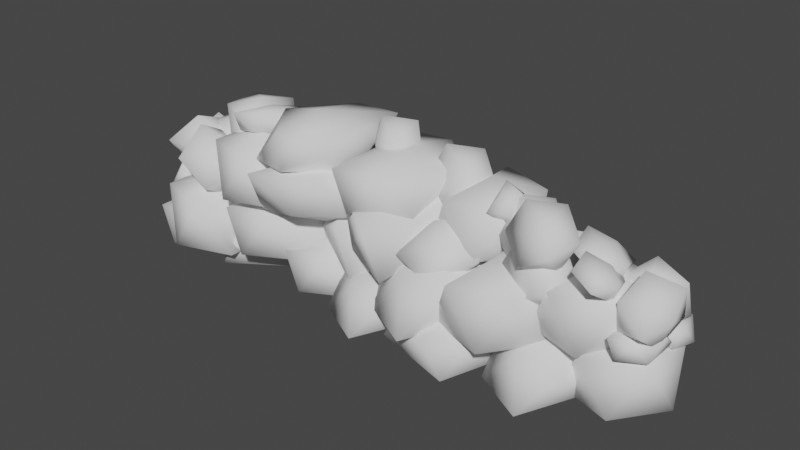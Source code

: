 # Source: Rock_Wall_.blend  (saved by Blender 3.1.7; exported with 4.5.12 LTS)
import bpy
from mathutils import Matrix  # noqa: F401  (used for matrix-valued properties, if any)

bpy.ops.wm.read_factory_settings(use_empty=True)
scene = bpy.context.scene
scene.name = 'Scene'

# ---- collections
col_collection = bpy.data.collections.new('Collection'); scene.collection.children.link(col_collection)

# ---- world
world_world = bpy.data.worlds.new('World'); scene.world = world_world
world_world.use_nodes = True; world_world.node_tree.nodes.clear()
_N = world_world.node_tree.nodes; _L = world_world.node_tree.links
n0 = _N.new('ShaderNodeOutputWorld'); n0.name = 'World Output'; n0.location = (300, 300)
n1 = _N.new('ShaderNodeBackground'); n1.name = 'Background'; n1.location = (10, 300)
n1.inputs[0].default_value = (0.05088, 0.05088, 0.05088, 1.0)
_L.new(n1.outputs[0], n0.inputs[0])
n0.is_active_output = True
world_world.color = (0.05088, 0.05088, 0.05088)
world_world.use_sun_shadow = False
world_world.sun_shadow_jitter_overblur = 0.0

# ---- meshes
me_icosphere_087 = bpy.data.meshes.new('Icosphere.087')
me_icosphere_087.from_pydata([(0.0, 0.0, -0.3242), (0.4398, -0.5257, -0.2057), (-0.168, -0.8506, -0.2057), (-0.5436, 0.0, -0.2057), (-0.168, 0.6434, -0.1569), (0.4398, 0.5257, -0.2057), (0.1063, -0.6848, 0.2057), (-0.4221, -0.7829, 0.2057), (-0.4398, 0.5257, 0.2057), (0.06121, 0.6178, 0.2057), (0.5436, 0.0, 0.2057), (0.0, 0.0, 0.3438), (-2.765, -0.0789, -1.572), (-2.325, -0.6046, -1.454), (-2.933, -0.9295, -1.454), (-3.308, -0.0789, -1.454), (-2.933, 0.7717, -1.454), (-2.325, 0.4468, -1.454), (-2.658, -0.7637, -1.042), (-3.187, -0.8618, -1.042), (-3.205, 0.4468, -1.042), (-2.704, 0.4459, -1.042), (-2.221, -0.0789, -1.042), (-2.765, -0.0789, -0.9043), (-2.22, 0.1076, -1.202), (-1.724, -0.253, -1.028), (-2.41, -0.4758, -1.028), (-2.834, 0.1076, -1.028), (-2.41, 0.691, -1.028), (-1.724, 0.4682, -1.028), (-2.031, -0.4758, -0.415), (-2.716, -0.253, -0.415), (-2.716, 0.4682, -0.415), (-2.031, 0.691, -0.415), (-1.937, 0.1076, -0.5461), (-2.22, 0.1076, -0.2745), (-1.429, -0.01138, -1.664), (-1.629, -0.5792, -1.434), (-2.077, -0.9041, -1.434), (-2.354, -0.05348, -1.434), (-2.077, 0.7972, -1.434), (-1.104, 0.5143, -1.434), (-1.829, -0.9041, -1.062), (-2.278, -0.5792, -1.062), (-2.278, 0.4722, -1.062), (-1.829, 0.7972, -1.062), (-1.028, -0.01138, -1.062), (-1.953, -0.05348, -0.8322), (-1.425, -0.06176, -1.245), (-0.9237, -0.6606, -1.11), (-1.616, -1.031, -1.11), (-2.044, -0.06176, -1.11), (-1.616, 0.9072, -1.11), (-0.9237, 0.5371, -1.11), (-1.304, -0.8418, -0.6417), (-1.905, -0.9536, -0.6417), (-1.926, 0.5371, -0.6417), (-1.355, 0.5361, -0.6417), (-0.8054, -0.06176, -0.6417), (-1.425, -0.06176, -0.4844), (-1.685, -0.4837, -0.6638), (-1.219, -0.8219, -0.5014), (-1.862, -1.031, -0.5014), (-2.26, -0.4837, -0.5014), (-1.862, 0.06354, -0.5014), (-1.219, -0.1455, -0.5014), (-1.507, -1.031, 0.07402), (-2.15, -0.8219, 0.07402), (-2.15, -0.1455, 0.07402), (-1.507, 0.06354, 0.07402), (-1.419, -0.4837, -0.0489), (-1.685, -0.4837, 0.2058), (-2.338, -0.6258, -1.394), (-1.841, -0.9864, -1.221), (-2.527, -1.209, -1.221), (-2.951, -0.6258, -1.221), (-2.527, -0.04243, -1.221), (-1.841, -0.2653, -1.221), (-2.148, -1.209, -0.6078), (-2.834, -0.9864, -0.6078), (-2.834, -0.2653, -0.6078), (-2.148, -0.04243, -0.6078), (-2.055, -0.6258, -0.7389), (-2.338, -0.6258, -0.4673), (-1.751, 0.1112, -0.6986), (-1.285, -0.227, -0.5362), (-1.929, -0.436, -0.5362), (-2.326, 0.1112, -0.5362), (-1.929, 0.6584, -0.5362), (-1.285, 0.4494, -0.5362), (-1.573, -0.436, 0.03919), (-2.216, -0.227, 0.03919), (-2.216, 0.4494, 0.03919), (-1.573, 0.6584, 0.03919), (-1.486, 0.1112, -0.08373), (-1.751, 0.1112, 0.171), (-0.9319, -0.2286, 0.04425), (-0.3076, 0.2432, -0.07999), (-0.9037, 0.7153, -0.2751), (-1.508, -0.1523, -0.2093), (-1.285, -1.161, 0.02646), (-0.5432, -0.9162, 0.1064), (-0.5609, 0.3923, -0.6372), (-1.12, 0.5995, -0.7742), (-1.433, -0.8403, -0.5462), (-0.8815, -0.9331, -0.433), (-0.233, -0.4447, -0.4169), (-0.8051, -0.3727, -0.6921), (-0.7419, -0.007564, -1.522), (-0.3021, -0.5333, -1.404), (-0.9099, -0.8582, -1.404), (-1.286, -0.007564, -1.404), (-0.9099, 0.8431, -1.404), (-0.3021, 0.5182, -1.404), (-0.6357, -0.6923, -0.9922), (-1.164, -0.7905, -0.9922), (-1.182, 0.5182, -0.9922), (-0.6807, 0.5172, -0.9922), (-0.1983, -0.007564, -0.9922), (-0.7419, -0.007564, -0.8541), (2.018, -0.307, -1.572), (1.584, 0.2232, -1.454), (2.195, 0.5419, -1.454), (2.562, -0.3126, -1.454), (2.177, -1.159, -1.454), (1.573, -0.8282, -1.454), (1.919, 0.3788, -1.042), (2.448, 0.4715, -1.042), (2.452, -0.8372, -1.042), (1.951, -0.8312, -1.042), (1.474, -0.3015, -1.042), (2.018, -0.307, -0.9043), (1.471, -0.4879, -1.202), (0.9789, -0.1223, -1.028), (1.667, 0.09353, -1.028), (2.085, -0.4942, -1.028), (1.655, -1.073, -1.028), (0.9715, -0.8434, -1.028), (1.288, 0.0974, -0.415), (1.971, -0.1324, -0.415), (1.964, -0.8535, -0.415), (1.276, -1.069, -0.415), (1.189, -0.485, -0.5461), (1.471, -0.4879, -0.2745), (0.6815, -0.3609, -1.664), (0.8869, 0.2049, -1.434), (1.339, 0.5252, -1.434), (1.607, -0.3282, -1.434), (1.321, -1.176, -1.434), (0.3515, -0.8832, -1.434), (1.091, 0.5277, -1.062), (1.536, 0.1982, -1.062), (1.525, -0.8531, -1.062), (1.073, -1.173, -1.062), (0.2802, -0.3568, -1.062), (1.206, -0.3241, -0.8322), (0.6777, -0.3104, -1.245), (0.1829, 0.2935, -1.11), (0.879, 0.6565, -1.11), (1.297, -0.3168, -1.11), (0.8592, -1.281, -1.11), (0.1707, -0.9042, -1.11), (0.5646, 0.4708, -0.6417), (1.168, 0.5764, -0.6417), (1.173, -0.9144, -0.6417), (0.6019, -0.9075, -0.6417), (0.05851, -0.3041, -0.6417), (0.6777, -0.3104, -0.4844), (0.9419, 0.1088, -0.6638), (0.4799, 0.4517, -0.5014), (1.125, 0.6541, -0.5014), (1.517, 0.1029, -0.5014), (1.114, -0.4402, -0.5014), (0.473, -0.2246, -0.5014), (0.7697, 0.6578, 0.07402), (1.411, 0.4422, 0.07402), (1.404, -0.2342, 0.07402), (0.7586, -0.4366, 0.07402), (0.6766, 0.1115, -0.0489), (0.9419, 0.1088, 0.2058), (1.596, 0.2443, -1.394), (1.104, 0.6099, -1.221), (1.792, 0.8257, -1.221), (2.21, 0.238, -1.221), (1.78, -0.341, -1.221), (1.096, -0.1112, -1.221), (1.413, 0.8296, -0.6078), (2.096, 0.5998, -0.6078), (2.089, -0.1213, -0.6078), (1.401, -0.3372, -0.6078), (1.313, 0.2472, -0.7389), (1.596, 0.2443, -0.4673), (0.1867, -0.1386, 0.04425), (-0.4424, -0.604, -0.07999), (0.1489, -0.9912, -0.2644), (0.7618, -0.2207, -0.2093), (0.5493, 0.5735, 0.02684), (-0.1949, 0.553, 0.1064), (-0.1906, -0.7556, -0.6372), (0.3668, -0.9685, -0.7742), (0.6942, 0.4679, -0.5462), (0.1436, 0.5664, -0.433), (-0.51, 0.08468, -0.4169), (0.06138, 0.006814, -0.6921), (-0.005484, -0.3577, -1.522), (-0.4399, 0.1725, -1.404), (0.1712, 0.4912, -1.404), (0.5381, -0.3632, -1.404), (0.1538, -1.21, -1.404), (-0.4506, -0.8789, -1.404), (-0.1048, 0.3281, -0.9922), (0.4246, 0.4209, -0.9922), (0.4289, -0.8879, -0.9922), (-0.07205, -0.8818, -0.9922), (-0.5491, -0.3521, -0.9922), (-0.005484, -0.3577, -0.8541), (-0.444, -0.1664, -1.119), (-1.039, -0.3454, -0.8053), (-1.064, 0.3424, -0.7691), (-0.1816, 0.3208, -1.061), (0.3896, -0.3803, -1.277), (-0.14, -0.792, -1.119), (-0.9077, 0.008077, -0.4006), (-0.7725, 0.5277, -0.4242), (0.3533, -0.01222, -0.8167), (0.1448, -0.465, -0.7663), (-0.5038, -0.6784, -0.5613), (-0.2352, -0.192, -0.4847), (0.8712, -0.5783, -0.3586), (1.191, -0.4039, -0.4919), (1.114, -0.1955, -0.1786), (0.6636, -0.4518, -0.1661), (0.4621, -0.8185, -0.4717), (0.7878, -0.7889, -0.6731), (1.045, -0.1347, -0.4544), (0.908, -0.02106, -0.2137), (0.4008, -0.4976, -0.4317), (0.567, -0.571, -0.6437), (0.9277, -0.4497, -0.7576), (0.7156, -0.3155, -0.5714), (0.2693, 0.3523, -0.8798), (0.05147, 0.5747, -0.8288), (0.2461, 0.721, -1.025), (0.504, 0.3931, -0.9631), (0.4688, 0.04406, -0.7288), (0.1891, 0.1564, -0.6459), (0.2392, 0.7362, -0.7889), (0.4326, 0.79, -0.9272), (0.6108, 0.2698, -0.7036), (0.4151, 0.2562, -0.5887), (0.1582, 0.4515, -0.5693), (0.3966, 0.4965, -0.6457), (-1.581, -0.1801, 0.002659), (-1.799, 0.04237, 0.05363), (-1.604, 0.1887, -0.1424), (-1.347, -0.1393, -0.08061), (-1.382, -0.4883, 0.1536), (-1.662, -0.376, 0.2366), (-1.611, 0.2038, 0.0936), (-1.418, 0.2577, -0.04476), (-1.24, -0.2626, 0.1789), (-1.435, -0.2762, 0.2937), (-1.692, -0.08089, 0.3131), (-1.454, -0.03587, 0.2367), (-1.008, -0.355, -0.0899), (-1.393, 0.212, 0.02855), (-0.7562, 0.4745, 0.02855), (-0.4674, -0.4094, 0.02855), (-0.9262, -1.024, 0.1017), (-1.498, -0.8342, 0.02855), (-1.046, 0.3369, 0.44), (-0.5101, 0.3818, 0.44), (-0.6233, -0.9221, 0.44), (-1.122, -0.8711, 0.44), (-1.549, -0.3007, 0.44), (-1.008, -0.355, 0.5781), (2.718, -0.1436, -1.592), (2.256, 0.1993, -1.43), (2.902, 0.4018, -1.43), (3.294, -0.1495, -1.43), (2.89, -0.6926, -1.43), (2.249, -0.477, -1.43), (2.546, 0.4054, -0.8542), (3.187, 0.1898, -0.8542), (3.18, -0.4865, -0.8542), (2.535, -0.689, -0.8542), (2.453, -0.1409, -0.9771), (2.718, -0.1436, -0.7224), (2.356, -0.1704, -1.046), (1.894, 0.1725, -0.8831), (2.539, 0.3749, -0.8831), (2.931, -0.1763, -0.8831), (2.528, -0.7194, -0.8831), (1.887, -0.5039, -0.8831), (2.184, 0.3785, -0.3078), (2.825, 0.163, -0.3078), (2.818, -0.5134, -0.3078), (2.172, -0.7158, -0.3078), (2.09, -0.1677, -0.4307), (2.356, -0.1704, -0.1759), (2.009, 0.07163, -0.6014), (1.881, -0.224, -0.4605), (1.658, 0.06126, -0.6241), (1.875, 0.3945, -0.6368), (2.232, 0.3151, -0.481), (2.236, -0.06717, -0.3721), (1.607, -0.03722, -0.2425), (1.602, 0.345, -0.3514), (1.957, 0.5019, -0.263), (2.18, 0.2166, -0.0994), (1.933, 0.02589, -0.2178), (1.836, 0.2017, -0.1384), (1.798, -0.3746, -0.4893), (1.549, -0.5424, -0.3064), (1.686, -0.1797, -0.219), (2.038, -0.135, -0.3986), (2.118, -0.47, -0.597), (1.816, -0.7218, -0.54), (1.72, -0.4743, 0.04587), (2.022, -0.2225, -0.01111), (2.289, -0.4019, -0.2448), (2.152, -0.7645, -0.3322), (1.873, -0.6346, -0.2036), (2.032, -0.563, -0.07635), (1.48, -0.03529, -0.2885), (1.231, -0.2031, -0.1055), (1.369, 0.1595, -0.01808), (1.72, 0.2043, -0.1977), (1.8, -0.1307, -0.3961), (1.498, -0.3825, -0.3391), (1.402, -0.135, 0.2467), (1.705, 0.1168, 0.1898), (1.972, -0.06257, -0.04388), (1.834, -0.4252, -0.1313), (1.555, -0.2953, -0.002721), (1.715, -0.2238, 0.1245), (2.466, -0.4736, -0.2682), (2.248, -0.2511, -0.2172), (2.442, -0.1048, -0.4132), (2.7, -0.4328, -0.3514), (2.665, -0.7818, -0.1172), (2.385, -0.6695, -0.03423), (2.435, -0.08963, -0.1772), (2.629, -0.0358, -0.3156), (2.807, -0.556, -0.09193), (2.611, -0.5697, 0.0229), (2.354, -0.3744, 0.04231), (2.593, -0.3293, -0.03408), (2.271, -0.09927, -0.3), (2.008, 0.1691, -0.2385), (2.243, 0.3456, -0.475), (2.554, -0.05008, -0.4005), (2.512, -0.4711, -0.1179), (2.174, -0.3356, -0.01783), (2.235, 0.3639, -0.1903), (2.468, 0.4288, -0.3572), (2.683, -0.1988, -0.08743), (2.447, -0.2152, 0.0511), (2.137, 0.02041, 0.07451), (2.425, 0.07472, -0.01765), (2.961, -0.271, -0.8437), (3.154, -0.5017, -0.7917), (2.887, -0.6442, -0.7917), (2.722, -0.271, -0.7917), (2.887, 0.1021, -0.7917), (3.154, -0.0404, -0.7917), (3.007, -0.5714, -0.6112), (2.776, -0.6145, -0.6112), (2.768, -0.0404, -0.6112), (2.988, -0.0408, -0.6112), (3.199, -0.271, -0.6112), (2.961, -0.271, -0.5506), (2.967, 0.21, -0.9228), (3.264, 0.2013, -0.8566), (3.186, -0.08885, -0.8234), (2.802, 0.04297, -0.8564), (2.642, 0.4146, -0.9101), (2.928, 0.5125, -0.9102), (3.208, 0.07033, -0.6604), (3.081, -0.1274, -0.6409), (2.657, 0.2542, -0.7071), (2.807, 0.4139, -0.7208), (3.12, 0.4126, -0.7073), (2.954, 0.2466, -0.6323), (2.76, -0.2406, -0.3357), (2.905, -0.2531, -0.01606), (2.916, 0.06359, -0.256), (2.84, -0.05992, -0.6261), (2.781, -0.4529, -0.6148), (2.822, -0.5723, -0.2378), (3.255, -0.1076, -0.1367), (3.214, 0.01181, -0.5137), (3.131, -0.3074, -0.7355), (3.12, -0.6241, -0.4955), (3.119, -0.3847, -0.2632), (3.259, -0.3172, -0.4131), (2.932, 0.3478, -0.3992), (3.182, 0.2306, -0.6165), (2.824, 0.3586, -0.7335), (2.581, 0.348, -0.4192), (2.789, 0.2135, -0.1079), (3.16, 0.1409, -0.2299), (2.938, -0.01386, -0.8134), (2.567, 0.05874, -0.6914), (2.545, -0.03093, -0.3048), (2.902, -0.1589, -0.1878), (2.988, -0.03233, -0.4842), (2.799, -0.1313, -0.5179), (-2.858, 0.01625, -1.192), (-2.536, -0.2179, -1.08), (-2.981, -0.3626, -1.08), (-3.257, 0.01625, -1.08), (-2.981, 0.3951, -1.08), (-2.536, 0.2504, -1.08), (-2.735, -0.3626, -0.6816), (-3.181, -0.2179, -0.6816), (-3.181, 0.2504, -0.6816), (-2.735, 0.3951, -0.6816), (-2.675, 0.01625, -0.7667), (-2.858, 0.01625, -0.5903), (-2.475, -0.05739, -0.5347), (-2.152, -0.2915, -0.4222), (-2.598, -0.4362, -0.4222), (-2.873, -0.05739, -0.4222), (-2.598, 0.3214, -0.4222), (-2.152, 0.1767, -0.4222), (-2.352, -0.4362, -0.0239), (-2.797, -0.2915, -0.0239), (-2.797, 0.1767, -0.0239), (-2.352, 0.3214, -0.0239), (-2.291, -0.05739, -0.109), (-2.475, -0.05739, 0.06736), (-3.05, -0.2844, -0.6415), (-3.073, -0.4413, -0.2593), (-3.298, -0.0558, -0.4016), (-3.085, 0.1011, -0.7882), (-2.729, -0.1875, -0.8848), (-2.722, -0.5227, -0.5578), (-2.992, -0.03138, -0.04807), (-2.999, 0.3038, -0.375), (-2.648, 0.2224, -0.6736), (-2.423, -0.1631, -0.5312), (-2.744, -0.194, -0.3055), (-2.684, 0.05361, -0.3032), (-2.525, -0.8123, -0.5018), (-2.526, -1.067, -0.1757), (-2.802, -0.6917, -0.219), (-2.614, -0.4101, -0.5426), (-2.222, -0.6115, -0.6992), (-2.167, -1.018, -0.4724), (-2.502, -0.7212, 0.1391), (-2.557, -0.3152, -0.0877), (-2.198, -0.2656, -0.3845), (-1.921, -0.641, -0.3411), (-2.234, -0.7741, -0.1432), (-2.21, -0.5304, -0.0734), (-2.91, -0.48, -1.071), (-2.722, -0.8046, -0.8967), (-3.177, -0.707, -0.8503), (-3.241, -0.2562, -0.9602), (-2.824, -0.07526, -1.074), (-2.503, -0.4142, -1.035), (-2.902, -0.7264, -0.4718), (-3.223, -0.3875, -0.511), (-3.005, 0.002953, -0.6496), (-2.549, -0.09466, -0.696), (-2.686, -0.4619, -0.6656), (-2.819, -0.327, -0.4957), (-2.944, -0.1603, -0.4249), (-3.188, -0.4707, -0.548), (-3.169, -0.3071, -0.1097), (-2.767, -0.07104, -0.0615), (-2.539, -0.08882, -0.47), (-2.799, -0.3358, -0.7707), (-3.064, -0.7549, -0.1975), (-2.803, -0.5079, 0.1032), (-2.414, -0.373, -0.1194), (-2.434, -0.5367, -0.5577), (-2.807, -0.6023, -0.4528), (-2.668, -0.6656, -0.2488), (1.819, -0.3746, -0.1197), (1.571, -0.5424, 0.0633), (1.708, -0.1797, 0.1507), (2.06, -0.135, -0.02889), (2.14, -0.47, -0.2273), (1.838, -0.7218, -0.1703), (1.742, -0.4743, 0.4155), (2.044, -0.2225, 0.3586), (2.311, -0.4019, 0.1249), (2.174, -0.7645, 0.0375), (1.895, -0.6346, 0.1661), (2.054, -0.563, 0.2933), (1.299, -0.02743, -0.0139), (1.142, 0.03715, 0.1105), (1.373, 0.0721, 0.1563), (1.498, -0.08308, 0.02582), (1.344, -0.2139, -0.1006), (1.124, -0.1396, -0.04824), (1.239, -0.05176, 0.3092), (1.459, -0.1261, 0.2569), (1.441, -0.3028, 0.09811), (1.21, -0.3378, 0.05234), (1.196, -0.1633, 0.1489), (1.285, -0.2311, 0.2145), (0.4832, 0.1652, -0.1054), (0.2346, -0.002648, 0.07759), (0.3719, 0.36, 0.165), (0.7237, 0.4048, -0.01461), (0.8038, 0.06976, -0.213), (0.5015, -0.182, -0.156), (0.4057, 0.06549, 0.4298), (0.708, 0.3173, 0.3728), (0.9749, 0.1379, 0.1392), (0.8376, -0.2248, 0.05179), (0.5586, -0.09481, 0.1804), (0.718, -0.02329, 0.3076), (-0.1021, 0.2848, 0.184), (-0.3797, 0.3296, -0.0267), (-0.3845, 0.386, 0.3668), (-0.07294, 0.1942, 0.5222), (0.1245, 0.01933, 0.2248), (-0.06508, 0.103, -0.1144), (-0.6251, 0.1159, 0.2017), (-0.4355, 0.03227, 0.5409), (-0.1209, -0.1943, 0.4532), (-0.116, -0.2507, 0.05971), (-0.3426, -0.006238, 0.07285), (-0.3884, -0.1348, 0.2405), (-2.048, -0.1858, -0.183), (-1.726, -0.4199, -0.07053), (-2.171, -0.5647, -0.07053), (-2.447, -0.1858, -0.07053), (-2.171, 0.193, -0.07053), (-1.726, 0.04832, -0.07053), (-1.925, -0.5647, 0.3278), (-2.371, -0.4199, 0.3278), (-2.371, 0.04832, 0.3278), (-1.925, 0.193, 0.3278), (-1.865, -0.1858, 0.2427), (-2.048, -0.1858, 0.4191), (-1.789, -0.2657, 0.4148), (-1.494, -0.04243, 0.356), (-1.776, 0.181, 0.2637), (-2.062, -0.2296, 0.2948), (-1.956, -0.7069, 0.4064), (-1.605, -0.5912, 0.4442), (-1.613, 0.02812, 0.09227), (-1.878, 0.1262, 0.02745), (-2.026, -0.5553, 0.1353), (-1.765, -0.5992, 0.1889), (-1.458, -0.368, 0.1966), (-1.729, -0.334, 0.0663)], [], [(0, 1, 2), (1, 0, 5), (0, 2, 3), (0, 3, 4), (0, 4, 5), (1, 5, 10), (2, 1, 6), (3, 2, 7), (4, 3, 8), (5, 4, 9), (1, 10, 6), (2, 6, 7), (3, 7, 8), (4, 8, 9), (5, 9, 10), (6, 10, 11), (7, 6, 11), (8, 7, 11), (9, 8, 11), (10, 9, 11), (12, 13, 14), (13, 12, 17), (12, 14, 15), (12, 15, 16), (12, 16, 17), (13, 17, 22), (14, 13, 18), (15, 14, 19), (16, 15, 20), (17, 16, 21), (13, 22, 18), (14, 18, 19), (15, 19, 20), (16, 20, 21), (17, 21, 22), (18, 22, 23), (19, 18, 23), (20, 19, 23), (21, 20, 23), (22, 21, 23), (24, 25, 26), (25, 24, 29), (24, 26, 27), (24, 27, 28), (24, 28, 29), (25, 29, 34), (26, 25, 30), (27, 26, 31), (28, 27, 32), (29, 28, 33), (25, 34, 30), (26, 30, 31), (27, 31, 32), (28, 32, 33), (29, 33, 34), (30, 34, 35), (31, 30, 35), (32, 31, 35), (33, 32, 35), (34, 33, 35), (36, 37, 38), (37, 36, 41), (36, 38, 39), (36, 39, 40), (36, 40, 41), (37, 41, 46), (38, 37, 42), (39, 38, 43), (40, 39, 44), (41, 40, 45), (37, 46, 42), (38, 42, 43), (39, 43, 44), (40, 44, 45), (41, 45, 46), (42, 46, 47), (43, 42, 47), (44, 43, 47), (45, 44, 47), (46, 45, 47), (48, 49, 50), (49, 48, 53), (48, 50, 51), (48, 51, 52), (48, 52, 53), (49, 53, 58), (50, 49, 54), (51, 50, 55), (52, 51, 56), (53, 52, 57), (49, 58, 54), (50, 54, 55), (51, 55, 56), (52, 56, 57), (53, 57, 58), (54, 58, 59), (55, 54, 59), (56, 55, 59), (57, 56, 59), (58, 57, 59), (60, 61, 62), (61, 60, 65), (60, 62, 63), (60, 63, 64), (60, 64, 65), (61, 65, 70), (62, 61, 66), (63, 62, 67), (64, 63, 68), (65, 64, 69), (61, 70, 66), (62, 66, 67), (63, 67, 68), (64, 68, 69), (65, 69, 70), (66, 70, 71), (67, 66, 71), (68, 67, 71), (69, 68, 71), (70, 69, 71), (72, 73, 74), (73, 72, 77), (72, 74, 75), (72, 75, 76), (72, 76, 77), (73, 77, 82), (74, 73, 78), (75, 74, 79), (76, 75, 80), (77, 76, 81), (73, 82, 78), (74, 78, 79), (75, 79, 80), (76, 80, 81), (77, 81, 82), (78, 82, 83), (79, 78, 83), (80, 79, 83), (81, 80, 83), (82, 81, 83), (84, 85, 86), (85, 84, 89), (84, 86, 87), (84, 87, 88), (84, 88, 89), (85, 89, 94), (86, 85, 90), (87, 86, 91), (88, 87, 92), (89, 88, 93), (85, 94, 90), (86, 90, 91), (87, 91, 92), (88, 92, 93), (89, 93, 94), (90, 94, 95), (91, 90, 95), (92, 91, 95), (93, 92, 95), (94, 93, 95), (96, 97, 98), (97, 96, 101), (96, 98, 99), (96, 99, 100), (96, 100, 101), (97, 101, 106), (98, 97, 102), (99, 98, 103), (100, 99, 104), (101, 100, 105), (97, 106, 102), (98, 102, 103), (99, 103, 104), (100, 104, 105), (101, 105, 106), (102, 106, 107), (103, 102, 107), (104, 103, 107), (105, 104, 107), (106, 105, 107), (108, 109, 110), (109, 108, 113), (108, 110, 111), (108, 111, 112), (108, 112, 113), (109, 113, 118), (110, 109, 114), (111, 110, 115), (112, 111, 116), (113, 112, 117), (109, 118, 114), (110, 114, 115), (111, 115, 116), (112, 116, 117), (113, 117, 118), (114, 118, 119), (115, 114, 119), (116, 115, 119), (117, 116, 119), (118, 117, 119), (120, 121, 122), (121, 120, 125), (120, 122, 123), (120, 123, 124), (120, 124, 125), (121, 125, 130), (122, 121, 126), (123, 122, 127), (124, 123, 128), (125, 124, 129), (121, 130, 126), (122, 126, 127), (123, 127, 128), (124, 128, 129), (125, 129, 130), (126, 130, 131), (127, 126, 131), (128, 127, 131), (129, 128, 131), (130, 129, 131), (132, 133, 134), (133, 132, 137), (132, 134, 135), (132, 135, 136), (132, 136, 137), (133, 137, 142), (134, 133, 138), (135, 134, 139), (136, 135, 140), (137, 136, 141), (133, 142, 138), (134, 138, 139), (135, 139, 140), (136, 140, 141), (137, 141, 142), (138, 142, 143), (139, 138, 143), (140, 139, 143), (141, 140, 143), (142, 141, 143), (144, 145, 146), (145, 144, 149), (144, 146, 147), (144, 147, 148), (144, 148, 149), (145, 149, 154), (146, 145, 150), (147, 146, 151), (148, 147, 152), (149, 148, 153), (145, 154, 150), (146, 150, 151), (147, 151, 152), (148, 152, 153), (149, 153, 154), (150, 154, 155), (151, 150, 155), (152, 151, 155), (153, 152, 155), (154, 153, 155), (156, 157, 158), (157, 156, 161), (156, 158, 159), (156, 159, 160), (156, 160, 161), (157, 161, 166), (158, 157, 162), (159, 158, 163), (160, 159, 164), (161, 160, 165), (157, 166, 162), (158, 162, 163), (159, 163, 164), (160, 164, 165), (161, 165, 166), (162, 166, 167), (163, 162, 167), (164, 163, 167), (165, 164, 167), (166, 165, 167), (168, 169, 170), (169, 168, 173), (168, 170, 171), (168, 171, 172), (168, 172, 173), (169, 173, 178), (170, 169, 174), (171, 170, 175), (172, 171, 176), (173, 172, 177), (169, 178, 174), (170, 174, 175), (171, 175, 176), (172, 176, 177), (173, 177, 178), (174, 178, 179), (175, 174, 179), (176, 175, 179), (177, 176, 179), (178, 177, 179), (180, 181, 182), (181, 180, 185), (180, 182, 183), (180, 183, 184), (180, 184, 185), (181, 185, 190), (182, 181, 186), (183, 182, 187), (184, 183, 188), (185, 184, 189), (181, 190, 186), (182, 186, 187), (183, 187, 188), (184, 188, 189), (185, 189, 190), (186, 190, 191), (187, 186, 191), (188, 187, 191), (189, 188, 191), (190, 189, 191), (192, 193, 194), (193, 192, 197), (192, 194, 195), (192, 195, 196), (192, 196, 197), (193, 197, 202), (194, 193, 198), (195, 194, 199), (196, 195, 200), (197, 196, 201), (193, 202, 198), (194, 198, 199), (195, 199, 200), (196, 200, 201), (197, 201, 202), (198, 202, 203), (199, 198, 203), (200, 199, 203), (201, 200, 203), (202, 201, 203), (204, 205, 206), (205, 204, 209), (204, 206, 207), (204, 207, 208), (204, 208, 209), (205, 209, 214), (206, 205, 210), (207, 206, 211), (208, 207, 212), (209, 208, 213), (205, 214, 210), (206, 210, 211), (207, 211, 212), (208, 212, 213), (209, 213, 214), (210, 214, 215), (211, 210, 215), (212, 211, 215), (213, 212, 215), (214, 213, 215), (216, 217, 218), (217, 216, 221), (216, 218, 219), (216, 219, 220), (216, 220, 221), (217, 221, 226), (218, 217, 222), (219, 218, 223), (220, 219, 224), (221, 220, 225), (217, 226, 222), (218, 222, 223), (219, 223, 224), (220, 224, 225), (221, 225, 226), (222, 226, 227), (223, 222, 227), (224, 223, 227), (225, 224, 227), (226, 225, 227), (228, 229, 230), (229, 228, 233), (228, 230, 231), (228, 231, 232), (228, 232, 233), (229, 233, 238), (230, 229, 234), (231, 230, 235), (232, 231, 236), (233, 232, 237), (229, 238, 234), (230, 234, 235), (231, 235, 236), (232, 236, 237), (233, 237, 238), (234, 238, 239), (235, 234, 239), (236, 235, 239), (237, 236, 239), (238, 237, 239), (240, 241, 242), (241, 240, 245), (240, 242, 243), (240, 243, 244), (240, 244, 245), (241, 245, 250), (242, 241, 246), (243, 242, 247), (244, 243, 248), (245, 244, 249), (241, 250, 246), (242, 246, 247), (243, 247, 248), (244, 248, 249), (245, 249, 250), (246, 250, 251), (247, 246, 251), (248, 247, 251), (249, 248, 251), (250, 249, 251), (252, 253, 254), (253, 252, 257), (252, 254, 255), (252, 255, 256), (252, 256, 257), (253, 257, 262), (254, 253, 258), (255, 254, 259), (256, 255, 260), (257, 256, 261), (253, 262, 258), (254, 258, 259), (255, 259, 260), (256, 260, 261), (257, 261, 262), (258, 262, 263), (259, 258, 263), (260, 259, 263), (261, 260, 263), (262, 261, 263), (264, 265, 266), (265, 264, 269), (264, 266, 267), (264, 267, 268), (264, 268, 269), (265, 269, 274), (266, 265, 270), (267, 266, 271), (268, 267, 272), (269, 268, 273), (265, 274, 270), (266, 270, 271), (267, 271, 272), (268, 272, 273), (269, 273, 274), (270, 274, 275), (271, 270, 275), (272, 271, 275), (273, 272, 275), (274, 273, 275), (276, 277, 278), (277, 276, 281), (276, 278, 279), (276, 279, 280), (276, 280, 281), (277, 281, 286), (278, 277, 282), (279, 278, 283), (280, 279, 284), (281, 280, 285), (277, 286, 282), (278, 282, 283), (279, 283, 284), (280, 284, 285), (281, 285, 286), (282, 286, 287), (283, 282, 287), (284, 283, 287), (285, 284, 287), (286, 285, 287), (288, 289, 290), (289, 288, 293), (288, 290, 291), (288, 291, 292), (288, 292, 293), (289, 293, 298), (290, 289, 294), (291, 290, 295), (292, 291, 296), (293, 292, 297), (289, 298, 294), (290, 294, 295), (291, 295, 296), (292, 296, 297), (293, 297, 298), (294, 298, 299), (295, 294, 299), (296, 295, 299), (297, 296, 299), (298, 297, 299), (300, 301, 302), (301, 300, 305), (300, 302, 303), (300, 303, 304), (300, 304, 305), (301, 305, 310), (302, 301, 306), (303, 302, 307), (304, 303, 308), (305, 304, 309), (301, 310, 306), (302, 306, 307), (303, 307, 308), (304, 308, 309), (305, 309, 310), (306, 310, 311), (307, 306, 311), (308, 307, 311), (309, 308, 311), (310, 309, 311), (312, 313, 314), (313, 312, 317), (312, 314, 315), (312, 315, 316), (312, 316, 317), (313, 317, 322), (314, 313, 318), (315, 314, 319), (316, 315, 320), (317, 316, 321), (313, 322, 318), (314, 318, 319), (315, 319, 320), (316, 320, 321), (317, 321, 322), (318, 322, 323), (319, 318, 323), (320, 319, 323), (321, 320, 323), (322, 321, 323), (324, 325, 326), (325, 324, 329), (324, 326, 327), (324, 327, 328), (324, 328, 329), (325, 329, 334), (326, 325, 330), (327, 326, 331), (328, 327, 332), (329, 328, 333), (325, 334, 330), (326, 330, 331), (327, 331, 332), (328, 332, 333), (329, 333, 334), (330, 334, 335), (331, 330, 335), (332, 331, 335), (333, 332, 335), (334, 333, 335), (336, 337, 338), (337, 336, 341), (336, 338, 339), (336, 339, 340), (336, 340, 341), (337, 341, 346), (338, 337, 342), (339, 338, 343), (340, 339, 344), (341, 340, 345), (337, 346, 342), (338, 342, 343), (339, 343, 344), (340, 344, 345), (341, 345, 346), (342, 346, 347), (343, 342, 347), (344, 343, 347), (345, 344, 347), (346, 345, 347), (348, 349, 350), (349, 348, 353), (348, 350, 351), (348, 351, 352), (348, 352, 353), (349, 353, 358), (350, 349, 354), (351, 350, 355), (352, 351, 356), (353, 352, 357), (349, 358, 354), (350, 354, 355), (351, 355, 356), (352, 356, 357), (353, 357, 358), (354, 358, 359), (355, 354, 359), (356, 355, 359), (357, 356, 359), (358, 357, 359), (360, 361, 362), (361, 360, 365), (360, 362, 363), (360, 363, 364), (360, 364, 365), (361, 365, 370), (362, 361, 366), (363, 362, 367), (364, 363, 368), (365, 364, 369), (361, 370, 366), (362, 366, 367), (363, 367, 368), (364, 368, 369), (365, 369, 370), (366, 370, 371), (367, 366, 371), (368, 367, 371), (369, 368, 371), (370, 369, 371), (372, 373, 374), (373, 372, 377), (372, 374, 375), (372, 375, 376), (372, 376, 377), (373, 377, 382), (374, 373, 378), (375, 374, 379), (376, 375, 380), (377, 376, 381), (373, 382, 378), (374, 378, 379), (375, 379, 380), (376, 380, 381), (377, 381, 382), (378, 382, 383), (379, 378, 383), (380, 379, 383), (381, 380, 383), (382, 381, 383), (384, 385, 386), (385, 384, 389), (384, 386, 387), (384, 387, 388), (384, 388, 389), (385, 389, 394), (386, 385, 390), (387, 386, 391), (388, 387, 392), (389, 388, 393), (385, 394, 390), (386, 390, 391), (387, 391, 392), (388, 392, 393), (389, 393, 394), (390, 394, 395), (391, 390, 395), (392, 391, 395), (393, 392, 395), (394, 393, 395), (396, 397, 398), (397, 396, 401), (396, 398, 399), (396, 399, 400), (396, 400, 401), (397, 401, 406), (398, 397, 402), (399, 398, 403), (400, 399, 404), (401, 400, 405), (397, 406, 402), (398, 402, 403), (399, 403, 404), (400, 404, 405), (401, 405, 406), (402, 406, 407), (403, 402, 407), (404, 403, 407), (405, 404, 407), (406, 405, 407), (408, 409, 410), (409, 408, 413), (408, 410, 411), (408, 411, 412), (408, 412, 413), (409, 413, 418), (410, 409, 414), (411, 410, 415), (412, 411, 416), (413, 412, 417), (409, 418, 414), (410, 414, 415), (411, 415, 416), (412, 416, 417), (413, 417, 418), (414, 418, 419), (415, 414, 419), (416, 415, 419), (417, 416, 419), (418, 417, 419), (420, 421, 422), (421, 420, 425), (420, 422, 423), (420, 423, 424), (420, 424, 425), (421, 425, 430), (422, 421, 426), (423, 422, 427), (424, 423, 428), (425, 424, 429), (421, 430, 426), (422, 426, 427), (423, 427, 428), (424, 428, 429), (425, 429, 430), (426, 430, 431), (427, 426, 431), (428, 427, 431), (429, 428, 431), (430, 429, 431), (432, 433, 434), (433, 432, 437), (432, 434, 435), (432, 435, 436), (432, 436, 437), (433, 437, 442), (434, 433, 438), (435, 434, 439), (436, 435, 440), (437, 436, 441), (433, 442, 438), (434, 438, 439), (435, 439, 440), (436, 440, 441), (437, 441, 442), (438, 442, 443), (439, 438, 443), (440, 439, 443), (441, 440, 443), (442, 441, 443), (444, 445, 446), (445, 444, 449), (444, 446, 447), (444, 447, 448), (444, 448, 449), (445, 449, 454), (446, 445, 450), (447, 446, 451), (448, 447, 452), (449, 448, 453), (445, 454, 450), (446, 450, 451), (447, 451, 452), (448, 452, 453), (449, 453, 454), (450, 454, 455), (451, 450, 455), (452, 451, 455), (453, 452, 455), (454, 453, 455), (456, 457, 458), (457, 456, 461), (456, 458, 459), (456, 459, 460), (456, 460, 461), (457, 461, 466), (458, 457, 462), (459, 458, 463), (460, 459, 464), (461, 460, 465), (457, 466, 462), (458, 462, 463), (459, 463, 464), (460, 464, 465), (461, 465, 466), (462, 466, 467), (463, 462, 467), (464, 463, 467), (465, 464, 467), (466, 465, 467), (468, 469, 470), (469, 468, 473), (468, 470, 471), (468, 471, 472), (468, 472, 473), (469, 473, 478), (470, 469, 474), (471, 470, 475), (472, 471, 476), (473, 472, 477), (469, 478, 474), (470, 474, 475), (471, 475, 476), (472, 476, 477), (473, 477, 478), (474, 478, 479), (475, 474, 479), (476, 475, 479), (477, 476, 479), (478, 477, 479), (480, 481, 482), (481, 480, 485), (480, 482, 483), (480, 483, 484), (480, 484, 485), (481, 485, 490), (482, 481, 486), (483, 482, 487), (484, 483, 488), (485, 484, 489), (481, 490, 486), (482, 486, 487), (483, 487, 488), (484, 488, 489), (485, 489, 490), (486, 490, 491), (487, 486, 491), (488, 487, 491), (489, 488, 491), (490, 489, 491), (492, 493, 494), (493, 492, 497), (492, 494, 495), (492, 495, 496), (492, 496, 497), (493, 497, 502), (494, 493, 498), (495, 494, 499), (496, 495, 500), (497, 496, 501), (493, 502, 498), (494, 498, 499), (495, 499, 500), (496, 500, 501), (497, 501, 502), (498, 502, 503), (499, 498, 503), (500, 499, 503), (501, 500, 503), (502, 501, 503), (504, 505, 506), (505, 504, 509), (504, 506, 507), (504, 507, 508), (504, 508, 509), (505, 509, 514), (506, 505, 510), (507, 506, 511), (508, 507, 512), (509, 508, 513), (505, 514, 510), (506, 510, 511), (507, 511, 512), (508, 512, 513), (509, 513, 514), (510, 514, 515), (511, 510, 515), (512, 511, 515), (513, 512, 515), (514, 513, 515), (516, 517, 518), (517, 516, 521), (516, 518, 519), (516, 519, 520), (516, 520, 521), (517, 521, 526), (518, 517, 522), (519, 518, 523), (520, 519, 524), (521, 520, 525), (517, 526, 522), (518, 522, 523), (519, 523, 524), (520, 524, 525), (521, 525, 526), (522, 526, 527), (523, 522, 527), (524, 523, 527), (525, 524, 527), (526, 525, 527), (528, 529, 530), (529, 528, 533), (528, 530, 531), (528, 531, 532), (528, 532, 533), (529, 533, 538), (530, 529, 534), (531, 530, 535), (532, 531, 536), (533, 532, 537), (529, 538, 534), (530, 534, 535), (531, 535, 536), (532, 536, 537), (533, 537, 538), (534, 538, 539), (535, 534, 539), (536, 535, 539), (537, 536, 539), (538, 537, 539), (540, 541, 542), (541, 540, 545), (540, 542, 543), (540, 543, 544), (540, 544, 545), (541, 545, 550), (542, 541, 546), (543, 542, 547), (544, 543, 548), (545, 544, 549), (541, 550, 546), (542, 546, 547), (543, 547, 548), (544, 548, 549), (545, 549, 550), (546, 550, 551), (547, 546, 551), (548, 547, 551), (549, 548, 551), (550, 549, 551)])
me_icosphere_087.polygons.foreach_set('use_smooth', [True] * 920)
_uv = me_icosphere_087.uv_layers.new(name='UVMap')
_uv.uv.foreach_set('vector', [0.1398, 0.4672, 0.1744, 0.509, 0.1265, 0.5346, 0.1744, 0.509, 0.1398, 0.4672, 0.1744, 0.4261, 0.1398, 0.4672, 0.1265, 0.5346, 0.09686, 0.4676, 0.1398, 0.4672, 0.09686, 0.4676, 0.1265, 0.417, 0.1398, 0.4672, 0.1265, 0.417, 0.1744, 0.4261, 0.7425, 0.6967, 0.7488, 0.6411, 0.7775, 0.663, 0.7435, 0.7495, 0.7425, 0.6967, 0.7755, 0.7248, 0.7775, 0.7052, 0.7812, 0.6411, 0.8108, 0.6441, 0.7853, 0.7584, 0.7775, 0.7052, 0.8108, 0.7468, 0.8488, 0.05818, 0.8529, 0.01294, 0.8814, 0.02915, 0.7425, 0.6967, 0.7775, 0.663, 0.7755, 0.7248, 0.7435, 0.7495, 0.7755, 0.7248, 0.7775, 0.761, 0.7775, 0.7052, 0.8108, 0.6441, 0.8108, 0.7468, 0.8529, 0.01294, 0.8819, 0.0, 0.8814, 0.02915, 0.8488, 0.05818, 0.8814, 0.02915, 0.8819, 0.08764, 0.379, 0.5204, 0.3439, 0.4668, 0.3855, 0.4679, 0.4206, 0.528, 0.379, 0.5204, 0.3855, 0.4679, 0.4206, 0.4254, 0.4206, 0.528, 0.3855, 0.4679, 0.3811, 0.4183, 0.4206, 0.4254, 0.3855, 0.4679, 0.3439, 0.4668, 0.3811, 0.4183, 0.3855, 0.4679, 0.04298, 0.3445, 0.07758, 0.3863, 0.02963, 0.4119, 0.07758, 0.3863, 0.04298, 0.3445, 0.07758, 0.3034, 0.04298, 0.3445, 0.02963, 0.4119, 0.0, 0.3449, 0.04298, 0.3445, 0.0, 0.3449, 0.02963, 0.2778, 0.04298, 0.3445, 0.02963, 0.2778, 0.07758, 0.3034, 0.7529, 0.5602, 0.7592, 0.5046, 0.7878, 0.5265, 0.7539, 0.613, 0.7529, 0.5602, 0.7859, 0.5883, 0.3204, 0.6862, 0.3242, 0.6222, 0.3538, 0.6252, 0.3245, 0.7558, 0.3204, 0.6862, 0.3538, 0.7278, 0.8852, 0.3289, 0.8855, 0.2748, 0.9181, 0.3041, 0.7529, 0.5602, 0.7878, 0.5265, 0.7859, 0.5883, 0.7539, 0.613, 0.7859, 0.5883, 0.7878, 0.6245, 0.3204, 0.6862, 0.3538, 0.6252, 0.3538, 0.7278, 0.4021, 0.2867, 0.4206, 0.3157, 0.3812, 0.3159, 0.8852, 0.3289, 0.9181, 0.3041, 0.9181, 0.3586, 0.379, 0.4107, 0.3439, 0.3571, 0.3855, 0.3582, 0.4206, 0.4183, 0.379, 0.4107, 0.3855, 0.3582, 0.4206, 0.3157, 0.4206, 0.4183, 0.3855, 0.3582, 0.3812, 0.3159, 0.4206, 0.3157, 0.3855, 0.3582, 0.3439, 0.3571, 0.3812, 0.3159, 0.3855, 0.3582, 0.2245, 0.4657, 0.21, 0.4194, 0.264, 0.437, 0.21, 0.4194, 0.2245, 0.4657, 0.1765, 0.4654, 0.2245, 0.4657, 0.264, 0.437, 0.264, 0.4939, 0.2245, 0.4657, 0.264, 0.4939, 0.21, 0.5114, 0.2245, 0.4657, 0.21, 0.5114, 0.1765, 0.4654, 0.6406, 0.6795, 0.6406, 0.6411, 0.6807, 0.6686, 0.6484, 0.7309, 0.6406, 0.6795, 0.692, 0.7039, 0.8261, 0.7584, 0.8261, 0.8094, 0.7777, 0.7796, 0.2245, 0.7767, 0.2245, 0.8258, 0.1781, 0.7929, 0.8822, 0.5046, 0.8822, 0.5595, 0.834, 0.5347, 0.6406, 0.6795, 0.6807, 0.6686, 0.692, 0.7039, 0.8261, 0.8094, 0.7775, 0.8357, 0.7777, 0.7796, 0.2245, 0.8258, 0.173, 0.8494, 0.1781, 0.7929, 0.8822, 0.5595, 0.8334, 0.5705, 0.834, 0.5347, 0.6406, 0.6411, 0.692, 0.6418, 0.6807, 0.6686, 0.5038, 0.6018, 0.4976, 0.5548, 0.5176, 0.5574, 0.5577, 0.5849, 0.5038, 0.6018, 0.5176, 0.5574, 0.5577, 0.5284, 0.5577, 0.5849, 0.5176, 0.5574, 0.5038, 0.5103, 0.5577, 0.5284, 0.5176, 0.5574, 0.4976, 0.5548, 0.5038, 0.5103, 0.5176, 0.5574, 0.1084, 0.3704, 0.1094, 0.3222, 0.1351, 0.2869, 0.6119, 0.5932, 0.5956, 0.5516, 0.6145, 0.5046, 0.1084, 0.3704, 0.1351, 0.2869, 0.1767, 0.3439, 0.1084, 0.3704, 0.1767, 0.3439, 0.1767, 0.4144, 0.1084, 0.3704, 0.1767, 0.4144, 0.09686, 0.417, 0.6119, 0.5932, 0.6145, 0.5046, 0.6406, 0.5277, 0.6128, 0.6366, 0.6119, 0.5932, 0.6406, 0.6218, 0.05115, 0.6906, 0.05672, 0.626, 0.08272, 0.6508, 0.05115, 0.7595, 0.05115, 0.6906, 0.07928, 0.7333, 0.8438, 0.1759, 0.8446, 0.09944, 0.8736, 0.1159, 0.6119, 0.5932, 0.6406, 0.5277, 0.6406, 0.6218, 0.7714, 0.9594, 0.8009, 0.9421, 0.8009, 0.9854, 0.05115, 0.6906, 0.08272, 0.6508, 0.07928, 0.7333, 0.05115, 0.7595, 0.07928, 0.7333, 0.08272, 0.7623, 0.8438, 0.1759, 0.8736, 0.1159, 0.8736, 0.2037, 0.4402, 0.004672, 0.4402, 0.09931, 0.3913, 0.04766, 0.3972, 0.0, 0.4402, 0.004672, 0.3913, 0.04766, 0.3424, 0.06159, 0.3972, 0.0, 0.3913, 0.04766, 0.3515, 0.1043, 0.3424, 0.06159, 0.3913, 0.04766, 0.4402, 0.09931, 0.3515, 0.1043, 0.3913, 0.04766, 0.1373, 0.076, 0.1767, 0.1236, 0.1221, 0.1528, 0.1767, 0.1236, 0.1373, 0.076, 0.1767, 0.0292, 0.1373, 0.076, 0.1221, 0.1528, 0.08837, 0.07638, 0.1373, 0.076, 0.08837, 0.07638, 0.1221, 0.0, 0.1373, 0.076, 0.1221, 0.0, 0.1767, 0.0292, 0.6406, 0.568, 0.6477, 0.5046, 0.6804, 0.5296, 0.6417, 0.6281, 0.6406, 0.568, 0.6782, 0.6, 0.5577, 0.5833, 0.562, 0.5103, 0.5956, 0.5137, 0.5623, 0.6625, 0.5577, 0.5833, 0.5956, 0.6307, 0.8108, 0.7028, 0.8112, 0.6411, 0.8482, 0.6745, 0.6406, 0.568, 0.6804, 0.5296, 0.6782, 0.6, 0.6417, 0.6281, 0.6782, 0.6, 0.6804, 0.6411, 0.5577, 0.5833, 0.5956, 0.5137, 0.5956, 0.6307, 0.243, 0.1525, 0.264, 0.1856, 0.2192, 0.1858, 0.8108, 0.7028, 0.8482, 0.6745, 0.8482, 0.7366, 0.2167, 0.2938, 0.1767, 0.2328, 0.2241, 0.234, 0.264, 0.3025, 0.2167, 0.2938, 0.2241, 0.234, 0.264, 0.1856, 0.264, 0.3025, 0.2241, 0.234, 0.2192, 0.1858, 0.264, 0.1856, 0.2241, 0.234, 0.1767, 0.2328, 0.2192, 0.1858, 0.2241, 0.234, 0.6303, 0.3303, 0.5847, 0.3298, 0.6161, 0.2867, 0.5847, 0.3298, 0.6303, 0.3303, 0.6161, 0.373, 0.6303, 0.3303, 0.6161, 0.2867, 0.6669, 0.3031, 0.6303, 0.3303, 0.6669, 0.3031, 0.6669, 0.3564, 0.6303, 0.3303, 0.6669, 0.3564, 0.6161, 0.373, 0.1405, 0.7549, 0.1405, 0.7909, 0.1029, 0.7652, 0.1332, 0.7067, 0.1405, 0.7549, 0.09233, 0.732, 0.3096, 0.7927, 0.3096, 0.8405, 0.2643, 0.8126, 0.8549, 0.2037, 0.8549, 0.2498, 0.8113, 0.219, 0.9052, 0.8464, 0.9052, 0.8979, 0.86, 0.8746, 0.1405, 0.7549, 0.1029, 0.7652, 0.09233, 0.732, 0.3096, 0.8405, 0.264, 0.8652, 0.2643, 0.8126, 0.8549, 0.2498, 0.8066, 0.2719, 0.8113, 0.219, 0.9052, 0.8979, 0.8594, 0.9081, 0.86, 0.8746, 0.1405, 0.7909, 0.09233, 0.7903, 0.1029, 0.7652, 0.09823, 0.7067, 0.09233, 0.6627, 0.1111, 0.6651, 0.1487, 0.6909, 0.09823, 0.7067, 0.1111, 0.6651, 0.1487, 0.6379, 0.1487, 0.6909, 0.1111, 0.6651, 0.09823, 0.6209, 0.1487, 0.6379, 0.1111, 0.6651, 0.09233, 0.6627, 0.09823, 0.6209, 0.1111, 0.6651, 0.4692, 0.4648, 0.4206, 0.4643, 0.454, 0.4183, 0.4206, 0.4643, 0.4692, 0.4648, 0.454, 0.5103, 0.4692, 0.4648, 0.454, 0.4183, 0.5081, 0.4358, 0.4692, 0.4648, 0.5081, 0.4358, 0.5081, 0.4927, 0.4692, 0.4648, 0.5081, 0.4927, 0.454, 0.5103, 0.6777, 0.4532, 0.6777, 0.4148, 0.7178, 0.4423, 0.6855, 0.5046, 0.6777, 0.4532, 0.7291, 0.4776, 0.8488, 0.0, 0.8488, 0.05098, 0.8005, 0.02122, 0.5491, 0.7793, 0.5491, 0.8284, 0.5026, 0.7956, 0.8822, 0.5705, 0.8822, 0.6254, 0.834, 0.6006, 0.6777, 0.4532, 0.7178, 0.4423, 0.7291, 0.4776, 0.8488, 0.05098, 0.8002, 0.0773, 0.8005, 0.02122, 0.5491, 0.8284, 0.4976, 0.852, 0.5026, 0.7956, 0.8822, 0.6254, 0.8334, 0.6363, 0.834, 0.6006, 0.6777, 0.4148, 0.7291, 0.4155, 0.7178, 0.4423, 0.5038, 0.6933, 0.4976, 0.6463, 0.5176, 0.6489, 0.5577, 0.6764, 0.5038, 0.6933, 0.5176, 0.6489, 0.5577, 0.6199, 0.5577, 0.6764, 0.5176, 0.6489, 0.5038, 0.6018, 0.5577, 0.6199, 0.5176, 0.6489, 0.4976, 0.6463, 0.5038, 0.6018, 0.5176, 0.6489, 0.1379, 0.5782, 0.09233, 0.5778, 0.1237, 0.5346, 0.09233, 0.5778, 0.1379, 0.5782, 0.1237, 0.6209, 0.1379, 0.5782, 0.1237, 0.5346, 0.1744, 0.5511, 0.1379, 0.5782, 0.1744, 0.5511, 0.1744, 0.6044, 0.1379, 0.5782, 0.1744, 0.6044, 0.1237, 0.6209, 0.4066, 0.7535, 0.4066, 0.7895, 0.369, 0.7638, 0.3993, 0.7053, 0.4066, 0.7535, 0.3584, 0.7306, 0.7687, 0.1927, 0.7687, 0.2405, 0.7233, 0.2126, 0.0483, 0.8024, 0.0483, 0.8485, 0.004745, 0.8177, 0.3582, 0.8436, 0.3582, 0.8952, 0.3129, 0.8719, 0.4066, 0.7535, 0.369, 0.7638, 0.3584, 0.7306, 0.7687, 0.2405, 0.7231, 0.2652, 0.7233, 0.2126, 0.0483, 0.8485, 0.0, 0.8706, 0.004745, 0.8177, 0.3582, 0.8952, 0.3123, 0.9054, 0.3129, 0.8719, 0.4066, 0.7895, 0.3584, 0.7889, 0.369, 0.7638, 0.2699, 0.708, 0.264, 0.6639, 0.2829, 0.6664, 0.3204, 0.6921, 0.2699, 0.708, 0.2829, 0.6664, 0.3204, 0.6391, 0.3204, 0.6921, 0.2829, 0.6664, 0.2699, 0.6222, 0.3204, 0.6391, 0.2829, 0.6664, 0.264, 0.6639, 0.2699, 0.6222, 0.2829, 0.6664, 0.2246, 0.07706, 0.2648, 0.1237, 0.2104, 0.1525, 0.2648, 0.1237, 0.2246, 0.07706, 0.2648, 0.02943, 0.2246, 0.07706, 0.2104, 0.1525, 0.1767, 0.07609, 0.2246, 0.07706, 0.1767, 0.07609, 0.2104, 0.0, 0.2246, 0.07706, 0.2104, 0.0, 0.2648, 0.02943, 0.6547, 0.235, 0.6446, 0.1599, 0.6851, 0.2026, 0.2612, 0.7095, 0.2612, 0.7712, 0.2245, 0.7378, 0.6341, 0.1834, 0.6446, 0.2553, 0.6023, 0.2505, 0.6446, 0.1036, 0.6341, 0.1834, 0.6018, 0.134, 0.6446, 0.1599, 0.6478, 0.1036, 0.6851, 0.1388, 0.2612, 0.7712, 0.2276, 0.7982, 0.2245, 0.7378, 0.2612, 0.7095, 0.2245, 0.7378, 0.2258, 0.6906, 0.6341, 0.1834, 0.6023, 0.2505, 0.6018, 0.134, 0.3424, 0.1354, 0.3818, 0.1043, 0.3818, 0.1472, 0.6446, 0.1599, 0.6851, 0.1388, 0.6851, 0.2026, 0.4787, 0.2624, 0.4394, 0.2027, 0.4847, 0.1995, 0.5253, 0.2694, 0.4787, 0.2624, 0.4847, 0.1995, 0.5253, 0.1525, 0.5253, 0.2694, 0.4847, 0.1995, 0.4812, 0.1543, 0.5253, 0.1525, 0.4847, 0.1995, 0.4394, 0.2027, 0.4812, 0.1543, 0.4847, 0.1995, 0.3078, 0.06672, 0.3424, 0.1085, 0.2945, 0.1341, 0.3424, 0.1085, 0.3078, 0.06672, 0.3424, 0.02563, 0.3078, 0.06672, 0.2945, 0.1341, 0.2648, 0.06705, 0.3078, 0.06672, 0.2648, 0.06705, 0.2945, 0.0, 0.3078, 0.06672, 0.2945, 0.0, 0.3424, 0.02563, 0.7716, 0.1592, 0.7779, 0.1036, 0.8066, 0.1255, 0.7726, 0.2119, 0.7716, 0.1592, 0.8046, 0.1873, 0.7196, 0.5687, 0.7233, 0.5046, 0.7529, 0.5076, 0.7236, 0.6382, 0.7196, 0.5687, 0.7529, 0.6103, 0.8822, 0.5588, 0.8826, 0.5046, 0.9151, 0.534, 0.7716, 0.1592, 0.8066, 0.1255, 0.8046, 0.1873, 0.7726, 0.2119, 0.8046, 0.1873, 0.8066, 0.2234, 0.7196, 0.5687, 0.7529, 0.5076, 0.7529, 0.6103, 0.4787, 0.2867, 0.4972, 0.3157, 0.4579, 0.3159, 0.8822, 0.5588, 0.9151, 0.534, 0.9151, 0.5884, 0.4556, 0.4107, 0.4206, 0.3571, 0.4622, 0.3582, 0.4972, 0.4183, 0.4556, 0.4107, 0.4622, 0.3582, 0.4972, 0.3157, 0.4972, 0.4183, 0.4622, 0.3582, 0.4579, 0.3159, 0.4972, 0.3157, 0.4622, 0.3582, 0.4206, 0.3571, 0.4579, 0.3159, 0.4622, 0.3582, 0.3068, 0.22, 0.3416, 0.2611, 0.2937, 0.2867, 0.3416, 0.2611, 0.3068, 0.22, 0.3416, 0.1782, 0.3068, 0.22, 0.2937, 0.2867, 0.264, 0.2196, 0.3068, 0.22, 0.264, 0.2196, 0.2937, 0.1525, 0.3068, 0.22, 0.2937, 0.1525, 0.3416, 0.1782, 0.7777, 0.474, 0.7842, 0.3916, 0.812, 0.4343, 0.7816, 0.504, 0.7777, 0.474, 0.812, 0.4912, 0.6362, 0.8508, 0.6362, 0.9119, 0.6041, 0.8917, 0.8196, 0.3806, 0.8152, 0.3134, 0.8486, 0.3442, 0.9063, 0.1256, 0.9063, 0.18, 0.8738, 0.1522, 0.7777, 0.474, 0.812, 0.4343, 0.812, 0.4912, 0.6362, 0.9119, 0.6032, 0.9227, 0.6041, 0.8917, 0.8152, 0.3134, 0.8486, 0.2748, 0.8486, 0.3442, 0.9063, 0.18, 0.8736, 0.1874, 0.8738, 0.1522, 0.9063, 0.1256, 0.8738, 0.1522, 0.8736, 0.09944, 0.4556, 0.6053, 0.4206, 0.5517, 0.4643, 0.5504, 0.4972, 0.6129, 0.4556, 0.6053, 0.4643, 0.5504, 0.4972, 0.5103, 0.4972, 0.6129, 0.4643, 0.5504, 0.4579, 0.5105, 0.4972, 0.5103, 0.4643, 0.5504, 0.4206, 0.5517, 0.4579, 0.5105, 0.4643, 0.5504, 0.5454, 0.3322, 0.4972, 0.3327, 0.5306, 0.2867, 0.4972, 0.3327, 0.5454, 0.3322, 0.5306, 0.3787, 0.5454, 0.3322, 0.5306, 0.2867, 0.5847, 0.3042, 0.5454, 0.3322, 0.5847, 0.3042, 0.5847, 0.3611, 0.5454, 0.3322, 0.5847, 0.3611, 0.5306, 0.3787, 0.7161, 0.01899, 0.7161, 0.07568, 0.6762, 0.04636, 0.7231, 0.1397, 0.7237, 0.1036, 0.7716, 0.1143, 0.7237, 0.1927, 0.7231, 0.1397, 0.7716, 0.1694, 0.5577, 0.7318, 0.5577, 0.676, 0.6049, 0.7012, 0.4067, 0.8493, 0.4067, 0.9055, 0.3584, 0.8789, 0.7161, 0.01899, 0.6762, 0.04636, 0.6649, 0.0, 0.7231, 0.1397, 0.7716, 0.1143, 0.7716, 0.1694, 0.5577, 0.676, 0.6082, 0.6625, 0.6049, 0.7012, 0.5577, 0.7318, 0.6049, 0.7012, 0.6082, 0.7528, 0.7161, 0.07568, 0.6649, 0.09173, 0.6762, 0.04636, 0.3667, 0.6195, 0.3584, 0.5748, 0.3827, 0.5727, 0.4206, 0.6026, 0.3667, 0.6195, 0.3827, 0.5727, 0.4206, 0.5461, 0.4206, 0.6026, 0.3827, 0.5727, 0.3667, 0.528, 0.4206, 0.5461, 0.3827, 0.5727, 0.3584, 0.5748, 0.3667, 0.528, 0.3827, 0.5727, 0.2755, 0.3687, 0.2766, 0.322, 0.3023, 0.2867, 0.704, 0.3217, 0.7086, 0.3714, 0.6809, 0.4082, 0.2755, 0.3687, 0.3023, 0.2867, 0.3439, 0.3436, 0.2755, 0.3687, 0.3439, 0.3436, 0.3439, 0.4142, 0.2755, 0.3687, 0.3439, 0.4142, 0.264, 0.4168, 0.704, 0.3217, 0.6809, 0.4082, 0.6669, 0.3608, 0.7086, 0.2932, 0.704, 0.3217, 0.6828, 0.2867, 0.9153, 0.07099, 0.9146, 0.01647, 0.9441, 0.04362, 0.6094, 0.7237, 0.6094, 0.6621, 0.6378, 0.6931, 0.8454, 0.4701, 0.8457, 0.3916, 0.875, 0.4091, 0.704, 0.3217, 0.6669, 0.3608, 0.6828, 0.2867, 0.9146, 0.01647, 0.9441, 0.0, 0.9441, 0.04362, 0.6094, 0.6621, 0.6406, 0.6366, 0.6378, 0.6931, 0.6094, 0.7237, 0.6378, 0.6931, 0.6406, 0.7364, 0.8454, 0.4701, 0.875, 0.4091, 0.875, 0.4945, 0.4394, 0.1572, 0.4394, 0.2519, 0.3852, 0.2008, 0.3964, 0.1525, 0.4394, 0.1572, 0.3852, 0.2008, 0.3416, 0.2141, 0.3964, 0.1525, 0.3852, 0.2008, 0.3507, 0.2569, 0.3416, 0.2141, 0.3852, 0.2008, 0.4394, 0.2519, 0.3507, 0.2569, 0.3852, 0.2008, 0.04875, 0.0768, 0.08837, 0.1236, 0.03376, 0.1528, 0.08837, 0.1236, 0.04875, 0.0768, 0.08837, 0.0292, 0.04875, 0.0768, 0.03376, 0.1528, 0.0, 0.07638, 0.04875, 0.0768, 0.0, 0.07638, 0.03376, 0.0, 0.04875, 0.0768, 0.03376, 0.0, 0.08837, 0.0292, 0.6804, 0.5985, 0.6879, 0.5046, 0.7196, 0.5532, 0.6849, 0.6326, 0.6804, 0.5985, 0.7196, 0.618, 0.2621, 0.7982, 0.2621, 0.8677, 0.2255, 0.8448, 0.6901, 0.2242, 0.6851, 0.1476, 0.7231, 0.1826, 0.8066, 0.1739, 0.8066, 0.112, 0.8437, 0.1437, 0.6804, 0.5985, 0.7196, 0.5532, 0.7196, 0.618, 0.2621, 0.8677, 0.2245, 0.8801, 0.2255, 0.8448, 0.6851, 0.1476, 0.7231, 0.1036, 0.7231, 0.1826, 0.8066, 0.112, 0.8438, 0.1036, 0.8437, 0.1437, 0.8066, 0.1739, 0.8437, 0.1437, 0.8438, 0.2037, 0.2167, 0.4107, 0.1767, 0.3497, 0.2266, 0.3482, 0.264, 0.4194, 0.2167, 0.4107, 0.2266, 0.3482, 0.264, 0.3025, 0.264, 0.4194, 0.2266, 0.3482, 0.2192, 0.3027, 0.264, 0.3025, 0.2266, 0.3482, 0.1767, 0.3497, 0.2192, 0.3027, 0.2266, 0.3482, 0.0452, 0.5824, 0.0, 0.5829, 0.03136, 0.5397, 0.0, 0.5829, 0.0452, 0.5824, 0.03136, 0.626, 0.0452, 0.5824, 0.03136, 0.5397, 0.0821, 0.5562, 0.0452, 0.5824, 0.0821, 0.5562, 0.0821, 0.6095, 0.0452, 0.5824, 0.0821, 0.6095, 0.03136, 0.626, 0.4976, 0.7615, 0.4976, 0.7083, 0.535, 0.7358, 0.692, 0.7653, 0.6926, 0.7314, 0.7375, 0.7415, 0.6926, 0.815, 0.692, 0.7653, 0.7375, 0.7931, 0.6406, 0.7959, 0.6406, 0.7435, 0.6849, 0.7672, 0.8822, 0.6138, 0.9284, 0.5884, 0.9284, 0.6402, 0.4976, 0.7615, 0.535, 0.7358, 0.5455, 0.7793, 0.692, 0.7653, 0.7375, 0.7415, 0.7375, 0.7931, 0.6406, 0.7435, 0.688, 0.7309, 0.6849, 0.7672, 0.6406, 0.7959, 0.6849, 0.7672, 0.688, 0.8156, 0.4976, 0.7083, 0.5455, 0.6933, 0.535, 0.7358, 0.3662, 0.7053, 0.3584, 0.6634, 0.3812, 0.6615, 0.4167, 0.6895, 0.3662, 0.7053, 0.3812, 0.6615, 0.4167, 0.6365, 0.4167, 0.6895, 0.3812, 0.6615, 0.3662, 0.6195, 0.4167, 0.6365, 0.3812, 0.6615, 0.3584, 0.6634, 0.3662, 0.6195, 0.3812, 0.6615, 0.5563, 0.4638, 0.5081, 0.4643, 0.5415, 0.4183, 0.5081, 0.4643, 0.5563, 0.4638, 0.5415, 0.5103, 0.5563, 0.4638, 0.5415, 0.4183, 0.5956, 0.4358, 0.5563, 0.4638, 0.5956, 0.4358, 0.5956, 0.4927, 0.5563, 0.4638, 0.5956, 0.4927, 0.5415, 0.5103, 0.0, 0.6987, 0.0, 0.642, 0.03993, 0.6714, 0.7291, 0.451, 0.7297, 0.4148, 0.7777, 0.4256, 0.7297, 0.504, 0.7291, 0.451, 0.7777, 0.4807, 0.692, 0.7104, 0.692, 0.6546, 0.7392, 0.6798, 0.173, 0.8764, 0.2222, 0.8494, 0.2222, 0.9045, 0.0, 0.6987, 0.03993, 0.6714, 0.05115, 0.7177, 0.7291, 0.451, 0.7777, 0.4256, 0.7777, 0.4807, 0.692, 0.6546, 0.7425, 0.6411, 0.7392, 0.6798, 0.692, 0.7104, 0.7392, 0.6798, 0.7425, 0.7314, 0.0, 0.642, 0.05115, 0.626, 0.03993, 0.6714, 0.6111, 0.0915, 0.6027, 0.04679, 0.6271, 0.04471, 0.6649, 0.07462, 0.6111, 0.0915, 0.6271, 0.04471, 0.6649, 0.01807, 0.6649, 0.07462, 0.6271, 0.04471, 0.6111, 0.0, 0.6649, 0.01807, 0.6271, 0.04471, 0.6027, 0.04679, 0.6111, 0.0, 0.6271, 0.04471, 0.04285, 0.2141, 0.0837, 0.2605, 0.03349, 0.2778, 0.0837, 0.2605, 0.04285, 0.2141, 0.0837, 0.1688, 0.04285, 0.2141, 0.03349, 0.2778, 0.0, 0.2079, 0.04285, 0.2141, 0.0, 0.2079, 0.0281, 0.1528, 0.04285, 0.2141, 0.0281, 0.1528, 0.0837, 0.1688, 0.7422, 0.3688, 0.742, 0.2748, 0.7785, 0.3207, 0.8852, 0.2989, 0.8852, 0.3563, 0.8486, 0.3227, 0.7297, 0.07561, 0.7161, 0.0, 0.7593, 0.003337, 0.7593, 0.05102, 0.766, 0.0, 0.8002, 0.02722, 0.7633, 0.09964, 0.7593, 0.05102, 0.8002, 0.06889, 0.7422, 0.3688, 0.7785, 0.3207, 0.7808, 0.3856, 0.8852, 0.2989, 0.8486, 0.3227, 0.85, 0.2748, 0.7297, 0.07561, 0.7593, 0.003337, 0.7593, 0.1016, 0.7593, 0.05102, 0.8002, 0.02722, 0.8002, 0.06889, 0.742, 0.2748, 0.7808, 0.2777, 0.7785, 0.3207, 0.4795, 0.1093, 0.4402, 0.05092, 0.4855, 0.04607, 0.5261, 0.1154, 0.4795, 0.1093, 0.4855, 0.04607, 0.5261, 0.0, 0.5261, 0.1154, 0.4855, 0.04607, 0.482, 0.002412, 0.5261, 0.0, 0.4855, 0.04607, 0.4402, 0.05092, 0.482, 0.002412, 0.4855, 0.04607, 0.142, 0.2202, 0.1767, 0.2613, 0.1288, 0.2869, 0.1767, 0.2613, 0.142, 0.2202, 0.1767, 0.1784, 0.142, 0.2202, 0.1288, 0.2869, 0.09917, 0.2198, 0.142, 0.2202, 0.09917, 0.2198, 0.1288, 0.1528, 0.142, 0.2202, 0.1288, 0.1528, 0.1767, 0.1784, 0.7808, 0.3571, 0.7874, 0.2748, 0.8152, 0.3174, 0.7847, 0.3871, 0.7808, 0.3571, 0.8152, 0.3743, 0.1708, 0.8507, 0.1708, 0.9117, 0.1387, 0.8916, 0.8164, 0.4975, 0.812, 0.4303, 0.8454, 0.4611, 0.8594, 0.8202, 0.8594, 0.7658, 0.892, 0.7936, 0.7808, 0.3571, 0.8152, 0.3174, 0.8152, 0.3743, 0.1708, 0.9117, 0.1378, 0.9225, 0.1387, 0.8916, 0.812, 0.4303, 0.8454, 0.3916, 0.8454, 0.4611, 0.8594, 0.7658, 0.8921, 0.7584, 0.892, 0.7936, 0.8594, 0.8202, 0.892, 0.7936, 0.8921, 0.8464, 0.5612, 0.09501, 0.5261, 0.04141, 0.5699, 0.0401, 0.6027, 0.1026, 0.5612, 0.09501, 0.5699, 0.0401, 0.6027, 0.0, 0.6027, 0.1026, 0.5699, 0.0401, 0.5634, 0.0001652, 0.6027, 0.0, 0.5699, 0.0401, 0.5261, 0.04141, 0.5634, 0.0001652, 0.5699, 0.0401, 0.0434, 0.4784, 0.07742, 0.5144, 0.02957, 0.5397, 0.07742, 0.5144, 0.0434, 0.4784, 0.07742, 0.4354, 0.0434, 0.4784, 0.02957, 0.5397, 0.0, 0.4764, 0.0434, 0.4784, 0.0, 0.4764, 0.02957, 0.4119, 0.0434, 0.4784, 0.02957, 0.4119, 0.07742, 0.4354, 0.08429, 0.7755, 0.08429, 0.8584, 0.05115, 0.8171, 0.8577, 0.8774, 0.8577, 0.9313, 0.8261, 0.9014, 0.7086, 0.3384, 0.7131, 0.2748, 0.742, 0.2774, 0.7134, 0.4082, 0.7086, 0.3384, 0.742, 0.3799, 0.3123, 0.8179, 0.3123, 0.7636, 0.3477, 0.7915, 0.08429, 0.7755, 0.05115, 0.8171, 0.05475, 0.7623, 0.8577, 0.8774, 0.8261, 0.9014, 0.8285, 0.8597, 0.7086, 0.3384, 0.742, 0.2774, 0.742, 0.3799, 0.3123, 0.7636, 0.3538, 0.7558, 0.3477, 0.7915, 0.3123, 0.8179, 0.3477, 0.7915, 0.3538, 0.8436, 0.2117, 0.5977, 0.1765, 0.5487, 0.2198, 0.5442, 0.2535, 0.6048, 0.2117, 0.5977, 0.2198, 0.5442, 0.2535, 0.5115, 0.2535, 0.6048, 0.2198, 0.5442, 0.214, 0.5114, 0.2535, 0.5115, 0.2198, 0.5442, 0.1765, 0.5487, 0.214, 0.5114, 0.2198, 0.5442, 0.6624, 0.8462, 0.6906, 0.8566, 0.6779, 0.8804, 0.6906, 0.8566, 0.6624, 0.8462, 0.6675, 0.8165, 0.6624, 0.8462, 0.6779, 0.8804, 0.647, 0.8551, 0.6624, 0.8462, 0.647, 0.8551, 0.6406, 0.8156, 0.6624, 0.8462, 0.6406, 0.8156, 0.6675, 0.8165, 0.6906, 0.8566, 0.6675, 0.8165, 0.6906, 0.83, 0.6219, 0.3882, 0.6106, 0.4141, 0.6001, 0.3955, 0.9812, 0.9035, 0.995, 0.9419, 0.9735, 0.9419, 0.3905, 0.282, 0.3679, 0.2594, 0.3905, 0.2569, 0.1405, 0.7305, 0.1512, 0.7067, 0.1641, 0.7242, 0.6106, 0.4141, 0.5848, 0.4141, 0.6001, 0.3955, 0.6219, 0.3882, 0.6001, 0.3955, 0.607, 0.373, 0.4219, 0.1515, 0.4152, 0.1164, 0.446, 0.1515, 0.763, 0.3856, 0.7723, 0.4086, 0.7568, 0.4086, 0.1405, 0.7305, 0.1641, 0.7242, 0.1581, 0.7538, 0.1741, 0.7737, 0.1581, 0.7538, 0.1753, 0.7443, 0.607, 0.373, 0.6001, 0.3955, 0.5847, 0.3895, 0.446, 0.1515, 0.4152, 0.1164, 0.4498, 0.1335, 0.1641, 0.7242, 0.1753, 0.7154, 0.1753, 0.7443, 0.1581, 0.7538, 0.1641, 0.7242, 0.1753, 0.7443, 0.1238, 0.9393, 0.1267, 0.9636, 0.107, 0.9636, 0.03748, 0.921, 0.05107, 0.9404, 0.03514, 0.9496, 0.1238, 0.9393, 0.107, 0.9636, 0.107, 0.9306, 0.1238, 0.9393, 0.107, 0.9306, 0.1267, 0.9102, 0.05107, 0.9404, 0.05107, 0.9683, 0.03514, 0.9496, 0.09062, 0.4153, 0.09473, 0.4507, 0.07758, 0.4346, 0.09473, 0.397, 0.09062, 0.4153, 0.07877, 0.4062, 0.107, 0.9306, 0.107, 0.9636, 0.09233, 0.9587, 0.7568, 0.3871, 0.7568, 0.4135, 0.7421, 0.4013, 0.4206, 0.919, 0.4378, 0.9043, 0.4402, 0.9198, 0.09062, 0.4153, 0.07758, 0.4346, 0.07877, 0.4062, 0.3042, 0.1484, 0.3161, 0.1341, 0.3161, 0.1494, 0.4233, 0.9691, 0.4442, 0.9623, 0.4206, 0.9929, 0.7568, 0.3871, 0.7421, 0.4013, 0.742, 0.3856, 0.4206, 0.919, 0.4402, 0.9198, 0.4267, 0.9407, 0.4394, 0.9619, 0.4267, 0.9407, 0.4452, 0.9386, 0.4546, 0.9623, 0.4394, 0.9619, 0.4452, 0.9386, 0.4206, 0.9929, 0.4442, 0.9623, 0.4442, 0.9871, 0.4402, 0.9198, 0.4546, 0.9169, 0.4452, 0.9386, 0.4267, 0.9407, 0.4402, 0.9198, 0.4452, 0.9386, 0.967, 0.7297, 0.9699, 0.754, 0.9502, 0.754, 0.5343, 0.9083, 0.5479, 0.9278, 0.5319, 0.937, 0.967, 0.7297, 0.9502, 0.754, 0.9502, 0.721, 0.967, 0.7297, 0.9502, 0.721, 0.9699, 0.7005, 0.5479, 0.9278, 0.5479, 0.9556, 0.5319, 0.937, 0.492, 0.6311, 0.4961, 0.6666, 0.4789, 0.6504, 0.4961, 0.6129, 0.492, 0.6311, 0.4801, 0.6221, 0.9502, 0.721, 0.9502, 0.754, 0.9355, 0.749, 0.4937, 0.6681, 0.4937, 0.6945, 0.479, 0.6823, 0.4546, 0.919, 0.4718, 0.9043, 0.4743, 0.9198, 0.492, 0.6311, 0.4789, 0.6504, 0.4801, 0.6221, 0.2922, 0.1493, 0.3029, 0.1341, 0.3042, 0.1493, 0.4469, 0.9691, 0.4678, 0.9623, 0.4442, 0.9929, 0.4937, 0.6681, 0.479, 0.6823, 0.4789, 0.6666, 0.4546, 0.919, 0.4743, 0.9198, 0.4607, 0.9407, 0.4734, 0.9619, 0.4607, 0.9407, 0.4792, 0.9386, 0.4886, 0.9623, 0.4734, 0.9619, 0.4792, 0.9386, 0.4442, 0.9929, 0.4678, 0.9623, 0.4678, 0.9871, 0.4743, 0.9198, 0.4886, 0.9169, 0.4792, 0.9386, 0.4607, 0.9407, 0.4743, 0.9198, 0.4792, 0.9386, 0.3069, 0.4691, 0.3416, 0.5102, 0.2937, 0.5358, 0.3416, 0.5102, 0.3069, 0.4691, 0.3416, 0.4274, 0.3069, 0.4691, 0.2937, 0.5358, 0.264, 0.4688, 0.3069, 0.4691, 0.264, 0.4688, 0.2952, 0.4168, 0.3069, 0.4691, 0.2952, 0.4168, 0.3416, 0.4274, 0.6032, 0.8355, 0.6101, 0.7528, 0.6377, 0.7968, 0.875, 0.4225, 0.8753, 0.3916, 0.9076, 0.4088, 0.8766, 0.4796, 0.875, 0.4225, 0.9076, 0.4423, 0.836, 0.8597, 0.8261, 0.801, 0.8594, 0.8344, 0.8819, 0.06435, 0.8877, 0.01742, 0.9144, 0.03669, 0.6032, 0.8355, 0.6377, 0.7968, 0.6377, 0.8508, 0.875, 0.4225, 0.9076, 0.4088, 0.9076, 0.4423, 0.8261, 0.801, 0.8594, 0.7584, 0.8594, 0.8344, 0.8877, 0.01742, 0.9146, 0.0, 0.9144, 0.03669, 0.8819, 0.06435, 0.9144, 0.03669, 0.9146, 0.08746, 0.5603, 0.2477, 0.5253, 0.194, 0.5691, 0.1928, 0.6018, 0.2553, 0.5603, 0.2477, 0.5691, 0.1928, 0.6018, 0.1525, 0.6018, 0.2553, 0.5691, 0.1928, 0.5625, 0.1527, 0.6018, 0.1525, 0.5691, 0.1928, 0.5253, 0.194, 0.5625, 0.1527, 0.5691, 0.1928, 0.6414, 0.4612, 0.627, 0.4183, 0.6777, 0.4348, 0.627, 0.4183, 0.6414, 0.4612, 0.5956, 0.4614, 0.6414, 0.4612, 0.6777, 0.4348, 0.6777, 0.4882, 0.6414, 0.4612, 0.6777, 0.4882, 0.627, 0.5046, 0.6414, 0.4612, 0.627, 0.5046, 0.5956, 0.4614, 0.1765, 0.7589, 0.1765, 0.7057, 0.214, 0.7332, 0.5577, 0.7867, 0.5583, 0.7528, 0.6032, 0.7629, 0.5583, 0.8364, 0.5577, 0.7867, 0.6032, 0.8145, 0.264, 0.773, 0.264, 0.7206, 0.3084, 0.7442, 0.8332, 0.5882, 0.8332, 0.6409, 0.7878, 0.616, 0.1765, 0.7589, 0.214, 0.7332, 0.2245, 0.7767, 0.5577, 0.7867, 0.6032, 0.7629, 0.6032, 0.8145, 0.264, 0.7206, 0.3115, 0.708, 0.3084, 0.7442, 0.264, 0.773, 0.3084, 0.7442, 0.3115, 0.7927, 0.1765, 0.7057, 0.2245, 0.6906, 0.214, 0.7332, 0.1844, 0.6906, 0.1765, 0.6487, 0.1994, 0.6468, 0.2349, 0.6748, 0.1844, 0.6906, 0.1994, 0.6468, 0.2349, 0.6218, 0.2349, 0.6748, 0.1994, 0.6468, 0.1844, 0.6048, 0.2349, 0.6218, 0.1994, 0.6468, 0.1765, 0.6487, 0.1844, 0.6048, 0.1994, 0.6468, 0.3098, 0.5787, 0.2954, 0.5358, 0.3461, 0.5524, 0.2954, 0.5358, 0.3098, 0.5787, 0.264, 0.579, 0.3098, 0.5787, 0.3461, 0.5524, 0.3461, 0.6057, 0.3098, 0.5787, 0.3461, 0.6057, 0.2954, 0.6222, 0.3098, 0.5787, 0.2954, 0.6222, 0.264, 0.579, 0.4206, 0.7669, 0.4206, 0.7138, 0.458, 0.7413, 0.7878, 0.5385, 0.7884, 0.5046, 0.8334, 0.5147, 0.7884, 0.5882, 0.7878, 0.5385, 0.8334, 0.5663, 0.0, 0.7827, 0.0, 0.7304, 0.04431, 0.754, 0.692, 0.899, 0.7382, 0.8736, 0.7382, 0.9253, 0.4206, 0.7669, 0.458, 0.7413, 0.4685, 0.7848, 0.7878, 0.5385, 0.8334, 0.5147, 0.8334, 0.5663, 0.0, 0.7304, 0.04741, 0.7177, 0.04431, 0.754, 0.0, 0.7827, 0.04431, 0.754, 0.04741, 0.8024, 0.4206, 0.7138, 0.4685, 0.6987, 0.458, 0.7413, 0.4284, 0.6987, 0.4206, 0.6568, 0.4434, 0.6548, 0.4789, 0.6829, 0.4284, 0.6987, 0.4434, 0.6548, 0.4789, 0.6299, 0.4789, 0.6829, 0.4434, 0.6548, 0.4284, 0.6129, 0.4789, 0.6299, 0.4434, 0.6548, 0.4206, 0.6568, 0.4284, 0.6129, 0.4434, 0.6548, 0.9275, 0.1756, 0.9231, 0.1502, 0.9503, 0.1599, 0.9231, 0.1502, 0.9275, 0.1756, 0.9063, 0.1755, 0.9275, 0.1756, 0.9503, 0.1599, 0.9503, 0.1913, 0.9275, 0.1756, 0.9503, 0.1913, 0.9231, 0.2009, 0.9275, 0.1756, 0.9231, 0.2009, 0.9063, 0.1755, 0.9598, 0.5525, 0.9598, 0.5229, 0.9763, 0.5325, 0.5522, 0.2699, 0.5773, 0.2553, 0.5773, 0.2865, 0.4983, 0.1155, 0.5253, 0.122, 0.4987, 0.136, 0.2245, 0.9712, 0.2245, 0.9416, 0.2509, 0.9543, 0.9598, 0.5229, 0.9495, 0.5046, 0.9802, 0.5067, 0.9598, 0.5525, 0.9763, 0.5325, 0.9802, 0.5546, 0.5253, 0.122, 0.5253, 0.1525, 0.4987, 0.136, 0.2245, 0.9416, 0.2518, 0.9364, 0.2509, 0.9543, 0.2245, 0.9712, 0.2509, 0.9543, 0.2518, 0.9843, 0.9598, 0.5229, 0.9802, 0.5067, 0.9763, 0.5325, 0.9445, 0.9534, 0.9392, 0.9276, 0.9539, 0.9292, 0.9735, 0.9427, 0.9445, 0.9534, 0.9539, 0.9292, 0.9735, 0.9118, 0.9735, 0.9427, 0.9539, 0.9292, 0.9445, 0.9035, 0.9735, 0.9118, 0.9539, 0.9292, 0.9392, 0.9276, 0.9445, 0.9035, 0.9539, 0.9292, 0.5516, 0.9618, 0.5516, 0.981, 0.5271, 0.9628, 0.8899, 0.7288, 0.911, 0.7171, 0.9097, 0.7444, 0.911, 0.7171, 0.9035, 0.7017, 0.9317, 0.7005, 0.911, 0.7171, 0.9317, 0.7005, 0.9355, 0.7269, 0.911, 0.7171, 0.9355, 0.7269, 0.9097, 0.7444, 0.08628, 0.9266, 0.08628, 0.9579, 0.06435, 0.9428, 0.5271, 0.9628, 0.5516, 0.981, 0.5246, 0.9939, 0.9767, 0.1751, 0.9775, 0.2009, 0.9503, 0.1909, 0.9775, 0.1502, 0.9767, 0.1751, 0.9503, 0.1596, 0.9097, 0.7444, 0.9355, 0.7269, 0.9355, 0.751, 0.08628, 0.9266, 0.06435, 0.9428, 0.0582, 0.9178, 0.5788, 0.9447, 0.6023, 0.9552, 0.577, 0.9731, 0.9767, 0.1751, 0.9503, 0.1909, 0.9503, 0.1596, 0.4769, 0.1164, 0.4769, 0.1468, 0.4563, 0.1273, 0.08628, 0.9579, 0.0582, 0.9684, 0.06435, 0.9428, 0.0582, 0.9178, 0.06435, 0.9428, 0.05115, 0.9437, 0.577, 0.9731, 0.6023, 0.9552, 0.6023, 0.9794, 0.584, 0.9944, 0.577, 0.9731, 0.6023, 0.9794, 0.4563, 0.1273, 0.4769, 0.1468, 0.4498, 0.1485, 0.06435, 0.9428, 0.0582, 0.9684, 0.05115, 0.9437, 0.5246, 0.9618, 0.5246, 0.981, 0.5001, 0.9628, 0.8959, 0.232, 0.917, 0.2203, 0.9157, 0.2476, 0.917, 0.2203, 0.9095, 0.2049, 0.9377, 0.2037, 0.917, 0.2203, 0.9377, 0.2037, 0.9415, 0.2301, 0.917, 0.2203, 0.9415, 0.2301, 0.9157, 0.2476, 0.1729, 0.9314, 0.1729, 0.9626, 0.151, 0.9475, 0.5001, 0.9628, 0.5246, 0.981, 0.4976, 0.9939, 0.4945, 0.8695, 0.4953, 0.8952, 0.4681, 0.8853, 0.4953, 0.8445, 0.4945, 0.8695, 0.4681, 0.8539, 0.9157, 0.2476, 0.9415, 0.2301, 0.9415, 0.2542, 0.1729, 0.9314, 0.151, 0.9475, 0.1448, 0.9225, 0.9665, 0.7584, 0.9901, 0.7689, 0.9648, 0.7868, 0.4945, 0.8695, 0.4681, 0.8853, 0.4681, 0.8539, 0.8757, 0.3563, 0.8757, 0.3866, 0.8551, 0.3671, 0.1729, 0.9626, 0.1448, 0.9731, 0.151, 0.9475, 0.1448, 0.9225, 0.151, 0.9475, 0.1378, 0.9485, 0.9648, 0.7868, 0.9901, 0.7689, 0.9901, 0.7931, 0.9718, 0.8081, 0.9648, 0.7868, 0.9901, 0.7931, 0.8551, 0.3671, 0.8757, 0.3866, 0.8486, 0.3883, 0.151, 0.9475, 0.1448, 0.9731, 0.1378, 0.9485, 0.529, 0.9375, 0.5319, 0.9618, 0.5123, 0.9618, 0.2094, 0.9045, 0.2229, 0.9239, 0.207, 0.9331, 0.529, 0.9375, 0.5123, 0.9618, 0.5123, 0.9288, 0.529, 0.9375, 0.5123, 0.9288, 0.5319, 0.9083, 0.2229, 0.9239, 0.2229, 0.9518, 0.207, 0.9331, 0.09062, 0.469, 0.09473, 0.5044, 0.07758, 0.4882, 0.09473, 0.4507, 0.09062, 0.469, 0.07877, 0.4599, 0.5123, 0.9288, 0.5123, 0.9618, 0.4976, 0.9569, 0.09237, 0.506, 0.09237, 0.5324, 0.07767, 0.5201, 0.173, 0.9193, 0.1903, 0.9045, 0.1927, 0.92, 0.09062, 0.469, 0.07758, 0.4882, 0.07877, 0.4599, 0.2633, 0.5114, 0.2633, 0.53, 0.2535, 0.5183, 0.6035, 0.2621, 0.6244, 0.2553, 0.6008, 0.2859, 0.09237, 0.506, 0.07767, 0.5201, 0.07758, 0.5044, 0.173, 0.9193, 0.1927, 0.92, 0.1791, 0.9409, 0.1919, 0.9621, 0.1791, 0.9409, 0.1976, 0.9388, 0.207, 0.9625, 0.1919, 0.9621, 0.1976, 0.9388, 0.6008, 0.2859, 0.6244, 0.2553, 0.6244, 0.2801, 0.1927, 0.92, 0.207, 0.9171, 0.1976, 0.9388, 0.1791, 0.9409, 0.1927, 0.92, 0.1976, 0.9388, 0.302, 0.9003, 0.3055, 0.9296, 0.2818, 0.9296, 0.0804, 0.34, 0.09681, 0.3635, 0.07758, 0.3745, 0.302, 0.9003, 0.2818, 0.9296, 0.2818, 0.8898, 0.302, 0.9003, 0.2818, 0.8898, 0.3055, 0.8652, 0.09681, 0.3635, 0.09681, 0.397, 0.07758, 0.3745, 0.1681, 0.7987, 0.173, 0.8414, 0.1523, 0.8219, 0.173, 0.7767, 0.1681, 0.7987, 0.1538, 0.7878, 0.2818, 0.8898, 0.2818, 0.9296, 0.264, 0.9237, 0.6919, 0.9329, 0.6919, 0.9648, 0.6742, 0.95, 0.8549, 0.2215, 0.8757, 0.2037, 0.8786, 0.2224, 0.1681, 0.7987, 0.1523, 0.8219, 0.1538, 0.7878, 0.2648, 0.1525, 0.2778, 0.1341, 0.2793, 0.1525, 0.5005, 0.3869, 0.5257, 0.3787, 0.4972, 0.4156, 0.6919, 0.9329, 0.6742, 0.95, 0.674, 0.931, 0.8549, 0.2215, 0.8786, 0.2224, 0.8622, 0.2477, 0.8776, 0.2733, 0.8622, 0.2477, 0.8846, 0.2451, 0.8959, 0.2737, 0.8776, 0.2733, 0.8846, 0.2451, 0.4972, 0.4156, 0.5257, 0.3787, 0.5257, 0.4086, 0.8786, 0.2224, 0.8959, 0.2189, 0.8846, 0.2451, 0.8622, 0.2477, 0.8786, 0.2224, 0.8846, 0.2451, 0.9369, 0.3619, 0.9521, 0.3803, 0.9311, 0.3915, 0.9521, 0.3803, 0.9369, 0.3619, 0.9521, 0.3439, 0.9369, 0.3619, 0.9311, 0.3915, 0.9181, 0.3621, 0.9369, 0.3619, 0.9181, 0.3621, 0.9311, 0.3327, 0.9369, 0.3619, 0.9311, 0.3327, 0.9521, 0.3439, 0.08384, 0.2358, 0.08659, 0.2114, 0.09917, 0.221, 0.08428, 0.2589, 0.08384, 0.2358, 0.0983, 0.2481, 0.08454, 0.1809, 0.0862, 0.1528, 0.09917, 0.1541, 0.0863, 0.2114, 0.08454, 0.1809, 0.09917, 0.1991, 0.207, 0.9756, 0.2072, 0.9518, 0.2214, 0.9647, 0.08384, 0.2358, 0.09917, 0.221, 0.0983, 0.2481, 0.08428, 0.2589, 0.0983, 0.2481, 0.09917, 0.264, 0.08454, 0.1809, 0.09917, 0.1541, 0.09917, 0.1991, 0.9567, 0.7584, 0.9648, 0.7712, 0.9475, 0.7712, 0.207, 0.9756, 0.2214, 0.9647, 0.2214, 0.9886, 0.9465, 0.8128, 0.9311, 0.7893, 0.9494, 0.7898, 0.9648, 0.8162, 0.9465, 0.8128, 0.9494, 0.7898, 0.9648, 0.7712, 0.9648, 0.8162, 0.9494, 0.7898, 0.9475, 0.7712, 0.9648, 0.7712, 0.9494, 0.7898, 0.9311, 0.7893, 0.9475, 0.7712, 0.9494, 0.7898, 0.9239, 0.9332, 0.9392, 0.9509, 0.9182, 0.9621, 0.9392, 0.9509, 0.9239, 0.9332, 0.9392, 0.9147, 0.9239, 0.9332, 0.9182, 0.9621, 0.9052, 0.9327, 0.9239, 0.9332, 0.9052, 0.9327, 0.9182, 0.9035, 0.9239, 0.9332, 0.9182, 0.9035, 0.9392, 0.9147, 0.7481, 0.8654, 0.748, 0.8295, 0.7619, 0.8483, 0.4387, 0.2661, 0.4387, 0.2861, 0.4245, 0.2748, 0.3123, 0.9464, 0.3123, 0.9782, 0.2975, 0.9735, 0.3905, 0.2853, 0.3947, 0.2569, 0.4058, 0.2716, 0.748, 0.8295, 0.7501, 0.815, 0.7635, 0.8276, 0.7481, 0.8654, 0.7619, 0.8483, 0.7635, 0.8692, 0.4387, 0.2661, 0.4245, 0.2748, 0.4246, 0.2569, 0.3123, 0.9464, 0.2975, 0.9735, 0.299, 0.9296, 0.3905, 0.2853, 0.4058, 0.2716, 0.407, 0.2853, 0.748, 0.8295, 0.7635, 0.8276, 0.7619, 0.8483, 0.6373, 0.415, 0.6219, 0.3915, 0.6404, 0.3915, 0.6556, 0.4182, 0.6373, 0.415, 0.6404, 0.3915, 0.6556, 0.373, 0.6556, 0.4182, 0.6404, 0.3915, 0.6383, 0.3732, 0.6556, 0.373, 0.6404, 0.3915, 0.6219, 0.3915, 0.6383, 0.3732, 0.6404, 0.3915, 0.6716, 0.26, 0.663, 0.235, 0.6928, 0.2447, 0.663, 0.235, 0.6716, 0.26, 0.6446, 0.2603, 0.6716, 0.26, 0.6928, 0.2447, 0.6928, 0.276, 0.6716, 0.26, 0.6928, 0.276, 0.663, 0.2857, 0.6716, 0.26, 0.663, 0.2857, 0.6446, 0.2603, 0.6727, 0.931, 0.6439, 0.931, 0.663, 0.9113, 0.6008, 0.2862, 0.5773, 0.273, 0.6008, 0.2553, 1.0, 0.246, 0.9729, 0.2357, 1.0, 0.2227, 0.4685, 0.7397, 0.4685, 0.7083, 0.4942, 0.7239, 0.5522, 0.2857, 0.5253, 0.2713, 0.5522, 0.2553, 0.6727, 0.931, 0.663, 0.9113, 0.6871, 0.9047, 0.9729, 0.2357, 0.975, 0.2046, 1.0, 0.2227, 0.4685, 0.7083, 0.4969, 0.6987, 0.4942, 0.7239, 0.4685, 0.7397, 0.4942, 0.7239, 0.4969, 0.7495, 0.6439, 0.931, 0.6406, 0.9047, 0.663, 0.9113, 0.6871, 0.9047, 0.663, 0.9113, 0.664, 0.8945, 1.0, 0.2227, 0.975, 0.2046, 0.9985, 0.2037, 0.6426, 0.8804, 0.6714, 0.8804, 0.664, 0.8945, 0.6406, 0.9047, 0.6426, 0.8804, 0.664, 0.8945, 0.663, 0.9113, 0.6406, 0.9047, 0.664, 0.8945, 0.9339, 0.1247, 0.9063, 0.1247, 0.9235, 0.09944, 0.9063, 0.1247, 0.9339, 0.1247, 0.9235, 0.1502, 0.9339, 0.1247, 0.9235, 0.09944, 0.9513, 0.1093, 0.9339, 0.1247, 0.9513, 0.1093, 0.9513, 0.1407, 0.9339, 0.1247, 0.9513, 0.1407, 0.9235, 0.1502, 0.7775, 0.7709, 0.7775, 0.8014, 0.7547, 0.7856, 0.4199, 0.9875, 0.3917, 0.9978, 0.3941, 0.9712, 0.9528, 0.2969, 0.9554, 0.2748, 0.9799, 0.2816, 0.9554, 0.3248, 0.9528, 0.2969, 0.9799, 0.3125, 0.9684, 0.9948, 0.944, 0.9802, 0.9684, 0.9636, 0.7775, 0.7709, 0.7547, 0.7856, 0.7477, 0.761, 0.4199, 0.9875, 0.3941, 0.9712, 0.4199, 0.9562, 0.9528, 0.2969, 0.9799, 0.2816, 0.9799, 0.3125, 0.944, 0.9802, 0.9392, 0.9534, 0.9684, 0.9636, 0.7775, 0.8014, 0.7477, 0.8104, 0.7547, 0.7856, 0.7477, 0.761, 0.7547, 0.7856, 0.7383, 0.7866, 0.694, 0.2321, 0.7231, 0.2242, 0.7164, 0.247, 0.694, 0.2626, 0.694, 0.2321, 0.7164, 0.247, 0.7231, 0.2735, 0.694, 0.2626, 0.7164, 0.247, 0.7547, 0.7856, 0.7477, 0.8104, 0.7383, 0.7866, 0.3895, 0.8196, 0.3801, 0.7895, 0.4152, 0.801, 0.3801, 0.7895, 0.3895, 0.8196, 0.3584, 0.8194, 0.3895, 0.8196, 0.4152, 0.801, 0.4152, 0.8379, 0.3895, 0.8196, 0.4152, 0.8379, 0.3801, 0.8493, 0.3895, 0.8196, 0.3801, 0.8493, 0.3584, 0.8194, 0.3123, 0.9303, 0.3123, 0.9054, 0.3384, 0.9232, 0.3174, 0.9637, 0.3123, 0.9303, 0.3457, 0.9462, 0.977, 0.8464, 0.977, 0.8795, 0.9456, 0.8602, 0.674, 0.931, 0.674, 0.9629, 0.6439, 0.9416, 0.7699, 0.9348, 0.7699, 0.9704, 0.7386, 0.9543, 0.3123, 0.9303, 0.3384, 0.9232, 0.3457, 0.9462, 0.977, 0.8795, 0.9454, 0.8966, 0.9456, 0.8602, 0.674, 0.9629, 0.6406, 0.9782, 0.6439, 0.9416, 0.7699, 0.9704, 0.7382, 0.9775, 0.7386, 0.9543, 0.3123, 0.9054, 0.3457, 0.9058, 0.3384, 0.9232, 0.8962, 0.8178, 0.8921, 0.7873, 0.9051, 0.789, 0.9311, 0.8069, 0.8962, 0.8178, 0.9051, 0.789, 0.9311, 0.7702, 0.9311, 0.8069, 0.9051, 0.789, 0.8962, 0.7584, 0.9311, 0.7702, 0.9051, 0.789, 0.8921, 0.7873, 0.8962, 0.7584, 0.9051, 0.789, 0.4517, 0.8149, 0.4423, 0.7848, 0.4774, 0.7962, 0.4423, 0.7848, 0.4517, 0.8149, 0.4206, 0.8146, 0.4517, 0.8149, 0.4774, 0.7962, 0.4774, 0.8331, 0.4517, 0.8149, 0.4774, 0.8331, 0.4423, 0.8445, 0.4517, 0.8149, 0.4423, 0.8445, 0.4206, 0.8146, 0.929, 0.666, 0.929, 0.6411, 0.955, 0.6589, 0.934, 0.6994, 0.929, 0.666, 0.9623, 0.6819, 0.9798, 0.4471, 0.9798, 0.4802, 0.9484, 0.4609, 0.4152, 0.1043, 0.4152, 0.1362, 0.3851, 0.1149, 0.8578, 0.9313, 0.8578, 0.967, 0.8265, 0.9508, 0.929, 0.666, 0.955, 0.6589, 0.9623, 0.6819, 0.9798, 0.4802, 0.9483, 0.4973, 0.9484, 0.4609, 0.4152, 0.1362, 0.3818, 0.1515, 0.3851, 0.1149, 0.8578, 0.967, 0.8261, 0.974, 0.8265, 0.9508, 0.929, 0.6411, 0.9623, 0.6416, 0.955, 0.6589, 0.05523, 0.9178, 0.05115, 0.8873, 0.06417, 0.889, 0.09019, 0.9069, 0.05523, 0.9178, 0.06417, 0.889, 0.09019, 0.8702, 0.09019, 0.9069, 0.06417, 0.889, 0.05523, 0.8584, 0.09019, 0.8702, 0.06417, 0.889, 0.05115, 0.8873, 0.05523, 0.8584, 0.06417, 0.889, 0.2604, 0.6367, 0.2349, 0.6203, 0.2627, 0.6048, 0.2349, 0.6203, 0.2604, 0.6367, 0.2349, 0.6565, 0.4206, 0.8744, 0.4433, 0.8746, 0.433, 0.9043, 0.9776, 0.0502, 0.9469, 0.04717, 0.9741, 0.02362, 0.2604, 0.6367, 0.2627, 0.6634, 0.2349, 0.6565, 0.7382, 0.9333, 0.7382, 0.9029, 0.7634, 0.9127, 0.4433, 0.8746, 0.433, 0.8445, 0.4681, 0.8559, 0.433, 0.9043, 0.4433, 0.8746, 0.4681, 0.8929, 0.9741, 0.02362, 0.9469, 0.04717, 0.9441, 0.01164, 0.7382, 0.9029, 0.7401, 0.8736, 0.7704, 0.8856, 0.7382, 0.9333, 0.7634, 0.9127, 0.7704, 0.9348, 0.4433, 0.8746, 0.4681, 0.8559, 0.4681, 0.8929, 0.5516, 0.8663, 0.5737, 0.8426, 0.5737, 0.8784, 0.9741, 0.02362, 0.9441, 0.01164, 0.9776, 0.0, 0.7382, 0.9029, 0.7704, 0.8856, 0.7634, 0.9127, 0.4834, 0.8004, 0.4969, 0.8155, 0.4787, 0.8239, 0.5737, 0.8426, 0.6032, 0.8364, 0.599, 0.8624, 0.5737, 0.8784, 0.5737, 0.8426, 0.599, 0.8624, 0.6032, 0.8942, 0.5737, 0.8784, 0.599, 0.8624, 0.4969, 0.8155, 0.4969, 0.8393, 0.4787, 0.8239, 0.9216, 0.5216, 0.944, 0.5371, 0.9151, 0.5535, 0.944, 0.5371, 0.9216, 0.5216, 0.9495, 0.5046, 0.8213, 0.8684, 0.8261, 0.8917, 0.7984, 0.8917, 0.8213, 0.8684, 0.7984, 0.8917, 0.7944, 0.8572, 0.8213, 0.8684, 0.7944, 0.8572, 0.8195, 0.8359, 0.9481, 0.3973, 0.9481, 0.4316, 0.9226, 0.4178, 0.9151, 0.5535, 0.944, 0.5371, 0.9495, 0.5638, 0.7267, 0.9738, 0.6987, 0.9557, 0.7267, 0.9368, 0.7944, 0.8572, 0.7984, 0.8917, 0.7714, 0.8702, 0.8195, 0.8359, 0.7944, 0.8572, 0.7845, 0.8357, 0.9481, 0.3973, 0.9226, 0.4178, 0.9156, 0.3916, 0.6987, 0.9557, 0.692, 0.9253, 0.7267, 0.9368, 0.1378, 0.8979, 0.1043, 0.9102, 0.1193, 0.8819, 0.1378, 0.8611, 0.1193, 0.8819, 0.1043, 0.8507, 0.9481, 0.4316, 0.9156, 0.4471, 0.9226, 0.4178, 0.9156, 0.3916, 0.9226, 0.4178, 0.9076, 0.4228, 0.9308, 0.9941, 0.9052, 0.9713, 0.9308, 0.9621, 0.1193, 0.8819, 0.1043, 0.9102, 0.09233, 0.8802, 0.1043, 0.8507, 0.1193, 0.8819, 0.09233, 0.8802, 0.9226, 0.4178, 0.9156, 0.4471, 0.9076, 0.4228, 0.7245, 0.8429, 0.7134, 0.815, 0.748, 0.8274, 0.7134, 0.815, 0.7245, 0.8429, 0.692, 0.8435, 0.7245, 0.8429, 0.748, 0.8274, 0.748, 0.8636, 0.7245, 0.8429, 0.748, 0.8636, 0.7134, 0.8736, 0.7245, 0.8429, 0.7134, 0.8736, 0.692, 0.8435, 0.2633, 0.896, 0.2633, 0.9308, 0.2385, 0.9098, 0.9464, 0.06831, 0.977, 0.0502, 0.977, 0.08712, 0.9415, 0.24, 0.9415, 0.2037, 0.9729, 0.2207, 0.9415, 0.258, 0.9415, 0.24, 0.9729, 0.2542, 0.5676, 0.1026, 0.6015, 0.1145, 0.5719, 0.1336, 0.2633, 0.896, 0.2385, 0.9098, 0.2318, 0.8801, 0.9464, 0.06831, 0.977, 0.08712, 0.9441, 0.09899, 0.9415, 0.24, 0.9729, 0.2207, 0.9729, 0.2542, 0.6015, 0.1145, 0.6015, 0.1514, 0.5719, 0.1336, 0.2633, 0.9308, 0.2318, 0.9364, 0.2385, 0.9098, 0.2318, 0.8801, 0.2385, 0.9098, 0.2245, 0.905, 0.9528, 0.3203, 0.9181, 0.3327, 0.9266, 0.3016, 0.9528, 0.2845, 0.9528, 0.3203, 0.9266, 0.3016, 0.9181, 0.2748, 0.9528, 0.2845, 0.9266, 0.3016, 0.2385, 0.9098, 0.2318, 0.9364, 0.2245, 0.905, 0.865, 0.9506, 0.8594, 0.9224, 0.8899, 0.9428, 0.993, 0.8793, 0.977, 0.853, 0.993, 0.8464, 0.865, 0.9506, 0.8899, 0.9428, 0.8925, 0.9655, 0.4976, 0.8787, 0.51, 0.852, 0.5203, 0.8865, 0.4976, 0.8787, 0.5203, 0.8865, 0.51, 0.9083, 0.5419, 0.1026, 0.5676, 0.1145, 0.5495, 0.1341, 0.8899, 0.9428, 0.8594, 0.9224, 0.8925, 0.9081, 0.9618, 0.5927, 0.9618, 0.6296, 0.9317, 0.6119, 0.5203, 0.8865, 0.51, 0.852, 0.5451, 0.8624, 0.8009, 0.9555, 0.8249, 0.9421, 0.8249, 0.9782, 0.5419, 0.1026, 0.5495, 0.1341, 0.5261, 0.1322, 0.9618, 0.6296, 0.9284, 0.6402, 0.9317, 0.6119, 0.9618, 0.5927, 0.9317, 0.6119, 0.9284, 0.5806, 0.5203, 0.8865, 0.5451, 0.8624, 0.5451, 0.8972, 0.5676, 0.1145, 0.5676, 0.1515, 0.5495, 0.1341, 0.9103, 0.9035, 0.9052, 0.873, 0.9204, 0.8769, 0.9454, 0.892, 0.9103, 0.9035, 0.9204, 0.8769, 0.9454, 0.8567, 0.9454, 0.892, 0.9204, 0.8769, 0.9103, 0.8464, 0.9454, 0.8567, 0.9204, 0.8769, 0.5495, 0.1341, 0.5676, 0.1515, 0.5407, 0.1521, 0.9122, 0.3586, 0.9122, 0.3778, 0.8877, 0.3596, 0.7714, 0.9199, 0.7925, 0.9082, 0.7912, 0.9355, 0.7925, 0.9082, 0.785, 0.8928, 0.8132, 0.8917, 0.7925, 0.9082, 0.8132, 0.8917, 0.817, 0.918, 0.7925, 0.9082, 0.817, 0.918, 0.7912, 0.9355, 0.03514, 0.9298, 0.03514, 0.9611, 0.0132, 0.946, 0.8877, 0.3596, 0.9122, 0.3778, 0.8852, 0.3907, 0.4182, 0.9304, 0.419, 0.9562, 0.3917, 0.9462, 0.419, 0.9055, 0.4182, 0.9304, 0.3917, 0.9149, 0.7912, 0.9355, 0.817, 0.918, 0.817, 0.9421, 0.03514, 0.9298, 0.0132, 0.946, 0.007054, 0.921, 0.5534, 0.9447, 0.577, 0.9552, 0.5516, 0.9731, 0.4182, 0.9304, 0.3917, 0.9462, 0.3917, 0.9149, 0.5529, 0.3787, 0.5529, 0.409, 0.5322, 0.3895, 0.03514, 0.9611, 0.007054, 0.9716, 0.0132, 0.946, 0.007054, 0.921, 0.0132, 0.946, 0.0, 0.9469, 0.5516, 0.9731, 0.577, 0.9552, 0.577, 0.9794, 0.5587, 0.9944, 0.5516, 0.9731, 0.577, 0.9794, 0.5322, 0.3895, 0.5529, 0.409, 0.5257, 0.4107, 0.0132, 0.946, 0.007054, 0.9716, 0.0, 0.9469, 0.6275, 0.2637, 0.6416, 0.2553, 0.6395, 0.2693, 0.3679, 0.2569, 0.3673, 0.2702, 0.3547, 0.2599, 0.6275, 0.2637, 0.6395, 0.2693, 0.6244, 0.2793, 0.3673, 0.2702, 0.3679, 0.2865, 0.3547, 0.2782, 0.3673, 0.2702, 0.3547, 0.2782, 0.3547, 0.2599, 0.4976, 0.1228, 0.4976, 0.1415, 0.4846, 0.1318, 0.407, 0.2636, 0.4245, 0.2569, 0.4206, 0.2689, 0.6244, 0.2793, 0.6395, 0.2693, 0.6416, 0.2855, 0.4913, 0.9682, 0.4913, 0.9869, 0.4794, 0.9767, 0.3547, 0.2599, 0.3547, 0.2782, 0.3416, 0.2712, 0.4976, 0.1228, 0.4846, 0.1318, 0.481, 0.1164, 0.407, 0.2636, 0.4206, 0.2689, 0.4083, 0.2815, 0.4913, 0.9869, 0.4735, 0.9926, 0.4794, 0.9767, 0.4913, 0.9682, 0.4794, 0.9767, 0.4735, 0.9623, 0.4976, 0.1415, 0.481, 0.1468, 0.4846, 0.1318, 0.08839, 0.264, 0.09395, 0.2755, 0.08384, 0.2755, 0.4083, 0.2815, 0.4206, 0.2689, 0.4245, 0.2818, 0.4794, 0.9767, 0.4735, 0.9926, 0.4678, 0.9776, 0.2793, 0.1485, 0.2844, 0.1341, 0.2922, 0.1485, 0.4846, 0.1318, 0.481, 0.1468, 0.4769, 0.1312, 0.9918, 0.8081, 0.9918, 0.8273, 0.9673, 0.8091, 0.5516, 0.9225, 0.5727, 0.9108, 0.5714, 0.938, 0.5727, 0.9108, 0.5652, 0.8954, 0.5934, 0.8942, 0.5727, 0.9108, 0.5934, 0.8942, 0.5972, 0.9206, 0.5727, 0.9108, 0.5972, 0.9206, 0.5714, 0.938, 0.8066, 0.2322, 0.8066, 0.2635, 0.7846, 0.2484, 0.9673, 0.8091, 0.9918, 0.8273, 0.9648, 0.8403, 0.9521, 0.1252, 0.9513, 0.09944, 0.9785, 0.1094, 0.9513, 0.1502, 0.9521, 0.1252, 0.9785, 0.1407, 0.5714, 0.938, 0.5972, 0.9206, 0.5972, 0.9447, 0.8066, 0.2322, 0.7846, 0.2484, 0.7785, 0.2234, 0.9641, 0.6411, 0.9877, 0.6516, 0.9623, 0.6695, 0.9521, 0.1252, 0.9785, 0.1094, 0.9785, 0.1407, 0.58, 0.3787, 0.58, 0.409, 0.5594, 0.3895, 0.8066, 0.2635, 0.7785, 0.274, 0.7846, 0.2484, 0.7785, 0.2234, 0.7846, 0.2484, 0.7714, 0.2493, 0.9623, 0.6695, 0.9877, 0.6516, 0.9877, 0.6759, 0.9694, 0.6908, 0.9623, 0.6695, 0.9877, 0.6759, 0.5594, 0.3895, 0.58, 0.409, 0.5529, 0.4107, 0.7846, 0.2484, 0.7785, 0.274, 0.7714, 0.2493, 0.02609, 0.8967, 0.0, 0.8957, 0.01839, 0.8706, 0.0, 0.8957, 0.02609, 0.8967, 0.01839, 0.921, 0.02609, 0.8967, 0.01839, 0.8706, 0.04814, 0.8804, 0.02609, 0.8967, 0.04814, 0.8804, 0.04814, 0.9116, 0.02609, 0.8967, 0.04814, 0.9116, 0.01839, 0.921, 0.9618, 0.6241, 0.9618, 0.5936, 0.9821, 0.6063, 0.998, 0.9846, 0.9684, 0.9939, 0.9745, 0.9704, 0.9975, 0.7128, 0.9975, 0.7431, 0.9713, 0.7298, 0.9521, 0.3577, 0.9566, 0.3327, 0.9792, 0.342, 0.9566, 0.3834, 0.9521, 0.3577, 0.9792, 0.3734, 0.9618, 0.6241, 0.9821, 0.6063, 0.9874, 0.6299, 0.998, 0.9846, 0.9745, 0.9704, 0.998, 0.9534, 0.9975, 0.7128, 0.9713, 0.7298, 0.9699, 0.7005, 0.9521, 0.3577, 0.9792, 0.342, 0.9792, 0.3734, 0.9618, 0.5936, 0.9874, 0.5806, 0.9821, 0.6063, 0.6077, 0.973, 0.6032, 0.9471, 0.6164, 0.9486, 0.6374, 0.9631, 0.6077, 0.973, 0.6164, 0.9486, 0.6374, 0.932, 0.6374, 0.9631, 0.6164, 0.9486, 0.6077, 0.9227, 0.6374, 0.932, 0.6164, 0.9486, 0.6032, 0.9471, 0.6077, 0.9227, 0.6164, 0.9486, 0.1235, 0.821, 0.114, 0.7909, 0.1492, 0.8024, 0.114, 0.7909, 0.1235, 0.821, 0.09233, 0.8208, 0.1235, 0.821, 0.1492, 0.8024, 0.1492, 0.8393, 0.1235, 0.821, 0.1492, 0.8393, 0.114, 0.8507, 0.1235, 0.821, 0.114, 0.8507, 0.09233, 0.8208, 0.3584, 0.9304, 0.3584, 0.9055, 0.3844, 0.9233, 0.3634, 0.9638, 0.3584, 0.9304, 0.3917, 0.9462, 0.9797, 0.3916, 0.9797, 0.4248, 0.9483, 0.4054, 0.2975, 0.9296, 0.2975, 0.9615, 0.2673, 0.9402, 0.88, 0.7133, 0.88, 0.749, 0.8487, 0.7329, 0.3584, 0.9304, 0.3844, 0.9233, 0.3917, 0.9462, 0.9797, 0.4248, 0.9481, 0.4418, 0.9483, 0.4054, 0.2975, 0.9615, 0.264, 0.9768, 0.2673, 0.9402, 0.88, 0.749, 0.8482, 0.7561, 0.8487, 0.7329, 0.3584, 0.9055, 0.3917, 0.9059, 0.3844, 0.9233, 0.894, 0.7005, 0.8899, 0.67, 0.903, 0.6717, 0.929, 0.6896, 0.894, 0.7005, 0.903, 0.6717, 0.929, 0.6529, 0.929, 0.6896, 0.903, 0.6717, 0.894, 0.6411, 0.929, 0.6529, 0.903, 0.6717, 0.8899, 0.67, 0.894, 0.6411, 0.903, 0.6717, 0.8709, 0.6776, 0.8899, 0.6997, 0.8642, 0.7133, 0.8899, 0.6997, 0.8709, 0.6776, 0.8899, 0.6551, 0.8709, 0.6776, 0.8642, 0.7133, 0.8482, 0.6771, 0.8709, 0.6776, 0.8482, 0.6771, 0.8642, 0.6411, 0.8709, 0.6776, 0.8642, 0.6411, 0.8899, 0.6551, 0.08236, 0.34, 0.07758, 0.3045, 0.09674, 0.3247, 0.4969, 0.7584, 0.4969, 0.7876, 0.4795, 0.7718, 0.164, 0.6587, 0.169, 0.6927, 0.149, 0.6905, 0.169, 0.6209, 0.164, 0.6587, 0.1487, 0.6353, 0.07758, 0.3045, 0.07911, 0.2778, 0.09674, 0.2945, 0.4969, 0.7876, 0.481, 0.8004, 0.4795, 0.7718, 0.4969, 0.7584, 0.4795, 0.7718, 0.4801, 0.7495, 0.164, 0.6587, 0.149, 0.6905, 0.1487, 0.6353, 0.2508, 0.6634, 0.2508, 0.6872, 0.2349, 0.6746, 0.07758, 0.3045, 0.09674, 0.2945, 0.09674, 0.3247, 0.9262, 0.4991, 0.9076, 0.4709, 0.929, 0.4694, 0.9483, 0.5024, 0.9262, 0.4991, 0.929, 0.4694, 0.9483, 0.4471, 0.9483, 0.5024, 0.929, 0.4694, 0.9274, 0.448, 0.9483, 0.4471, 0.929, 0.4694, 0.9076, 0.4709, 0.9274, 0.448, 0.929, 0.4694])
me_icosphere_087.use_remesh_fix_poles = True
me_icosphere_087.use_remesh_preserve_attributes = False
me_icosphere_087.update()

# ---- objects
ob_icosphere_022 = bpy.data.objects.new('Icosphere.022', me_icosphere_087)

# ---- transforms, parenting, visibility, modifiers, constraints
ob_icosphere_022.location = (0.03853, 0.0789, 1.248)

# ---- collection membership
col_collection.objects.link(ob_icosphere_022)

# ---- scene / render settings (as saved in the file)
scene.frame_start = 1; scene.frame_end = 250; scene.frame_set(1)
scene.render.engine = 'BLENDER_EEVEE_NEXT'
scene.cycles.sampling_pattern = 'TABULATED_SOBOL'
scene.cycles.use_light_tree = False
scene.view_settings.view_transform = 'Filmic'
bpy.context.view_layer.update()

# ---- added for rendering (the .blend has no active camera and no usable light): camera, sun
cam_auto = bpy.data.cameras.new('AutoCamera')
cam_auto.lens = 50.0
cam_auto.sensor_width = 36.0
cam_auto.clip_end = 1000.0
ob_auto_camera = bpy.data.objects.new('AutoCamera', cam_auto)
scene.collection.objects.link(ob_auto_camera)
ob_auto_camera.location = (6.79239, -8.22165, 6.11413)
ob_auto_camera.rotation_euler = (1.09748, -7.21219e-08, 0.694738)
scene.camera = ob_auto_camera
light_auto_sun = bpy.data.lights.new('AutoSun', 'SUN')
light_auto_sun.energy = 3.0
light_auto_sun.angle = 0.0523599
ob_auto_sun = bpy.data.objects.new('AutoSun', light_auto_sun)
scene.collection.objects.link(ob_auto_sun)
ob_auto_sun.rotation_euler = (0.872665, 0.174533, 0.523599)
bpy.context.view_layer.update()
